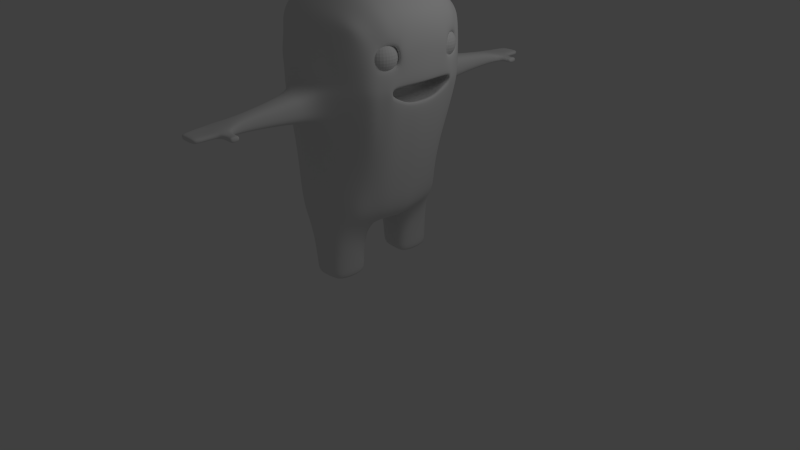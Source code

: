 # Source: M4_10.blend  (saved by Blender 2.60.0; exported with 4.5.12 LTS)
import bpy
from mathutils import Matrix  # noqa: F401  (used for matrix-valued properties, if any)

bpy.ops.wm.read_factory_settings(use_empty=True)
scene = bpy.context.scene
scene.name = 'Scene'

# ---- collections
col_collection_1 = bpy.data.collections.new('Collection 1'); scene.collection.children.link(col_collection_1)

# ---- materials (node trees are filled in below, after node groups)
mat_material = bpy.data.materials.new('Material')
mat_material.alpha_threshold = 0.0
mat_material.use_transparent_shadow = False
mat_material.roughness = 0.5
mat_material.line_color = (0.0, 0.0, 0.0, 1.0)

# ---- material node trees

# ---- world
world_world = bpy.data.worlds.new('World'); scene.world = world_world
world_world.color = (0.05088, 0.05088, 0.05088)
world_world.use_sun_shadow = False
world_world.sun_shadow_jitter_overblur = 0.0
world_world.cycles.sampling_method = 'MANUAL'
world_world.cycles.sample_map_resolution = 256

# ---- cameras
cam_camera = bpy.data.cameras.new('Camera')
cam_camera.clip_end = 100.0
cam_camera.lens = 35.0
cam_camera.ortho_scale = 7.314
cam_camera.dof.focus_distance = 0.0
cam_camera.dof.aperture_fstop = 128.0

# ---- lights
light_lamp = bpy.data.lights.new('Lamp', 'POINT')
light_lamp.transmission_factor = 0.0
light_lamp.cutoff_distance = 30.0
light_lamp.energy = 100.0
light_lamp.shadow_buffer_clip_start = 1.001
light_lamp.shadow_soft_size = 1.0
light_lamp.shadow_maximum_resolution = 0.006
light_lamp.use_absolute_resolution = True
light_lamp.cycles.use_multiple_importance_sampling = False

# ---- meshes
me_sphere_001 = bpy.data.meshes.new('Sphere.001')
me_sphere_001.from_pydata([(0.1913, 0.03806, -0.9808), (0.3753, 0.07466, -0.9239), (0.5449, 0.1084, -0.8315), (0.6935, 0.1379, -0.7071), (0.8155, 0.1622, -0.5556), (0.9061, 0.1802, -0.3827), (0.9619, 0.1913, -0.1951), (0.9808, 0.1951, 5.96e-08), (0.9619, 0.1913, 0.1951), (0.9061, 0.1802, 0.3827), (0.8155, 0.1622, 0.5556), (0.6935, 0.1379, 0.7071), (0.5449, 0.1084, 0.8315), (0.3753, 0.07466, 0.9239), (0.1913, 0.03806, 0.9808), (0.1802, 0.07466, 0.9808), (0.3536, 0.1464, 0.9239), (0.5133, 0.2126, 0.8315), (0.6533, 0.2706, 0.7071), (0.7682, 0.3182, 0.5556), (0.8536, 0.3536, 0.3827), (0.9061, 0.3753, 0.1951), (0.9239, 0.3827, 5.96e-08), (0.9061, 0.3753, -0.1951), (0.8536, 0.3536, -0.3827), (0.7682, 0.3182, -0.5556), (0.6533, 0.2706, -0.7071), (0.5133, 0.2126, -0.8315), (0.3536, 0.1464, -0.9239), (0.1802, 0.07466, -0.9808), (0.1622, 0.1084, -0.9808), (0.3182, 0.2126, -0.9239), (0.4619, 0.3087, -0.8315), (0.5879, 0.3928, -0.7071), (0.6913, 0.4619, -0.5556), (0.7682, 0.5133, -0.3827), (0.8155, 0.5449, -0.1951), (0.8315, 0.5556, 5.96e-08), (0.8155, 0.5449, 0.1951), (0.7682, 0.5133, 0.3827), (0.6913, 0.4619, 0.5556), (0.5879, 0.3928, 0.7071), (0.4619, 0.3087, 0.8315), (0.3182, 0.2126, 0.9239), (0.1622, 0.1084, 0.9808), (0.1379, 0.1379, 0.9808), (0.2706, 0.2706, 0.9239), (0.3928, 0.3928, 0.8315), (0.5, 0.5, 0.7071), (0.5879, 0.5879, 0.5556), (0.6533, 0.6533, 0.3827), (0.6935, 0.6935, 0.1951), (0.7071, 0.7071, 5.96e-08), (0.6935, 0.6935, -0.1951), (0.6533, 0.6533, -0.3827), (0.5879, 0.5879, -0.5556), (0.5, 0.5, -0.7071), (0.3928, 0.3928, -0.8315), (0.2706, 0.2706, -0.9239), (0.1379, 0.1379, -0.9808), (0.1084, 0.1622, -0.9808), (0.2126, 0.3182, -0.9239), (0.3087, 0.4619, -0.8315), (0.3928, 0.5879, -0.7071), (0.4619, 0.6913, -0.5556), (0.5133, 0.7682, -0.3827), (0.5449, 0.8155, -0.1951), (0.5556, 0.8315, 5.96e-08), (0.5449, 0.8155, 0.1951), (0.5133, 0.7682, 0.3827), (0.4619, 0.6913, 0.5556), (0.3928, 0.5879, 0.7071), (0.3087, 0.4619, 0.8315), (0.2126, 0.3182, 0.9239), (0.1084, 0.1622, 0.9808), (0.07466, 0.1802, 0.9808), (0.1464, 0.3536, 0.9239), (0.2126, 0.5133, 0.8315), (0.2706, 0.6533, 0.7071), (0.3182, 0.7682, 0.5556), (0.3536, 0.8536, 0.3827), (0.3753, 0.9061, 0.1951), (0.3827, 0.9239, 5.96e-08), (0.3753, 0.9061, -0.1951), (0.3536, 0.8536, -0.3827), (0.3182, 0.7682, -0.5556), (0.2706, 0.6533, -0.7071), (0.2126, 0.5133, -0.8315), (0.1464, 0.3536, -0.9239), (0.07466, 0.1802, -0.9808), (-1.247e-07, -3.01e-07, -1.0), (0.03806, 0.1913, -0.9808), (0.07466, 0.3753, -0.9239), (0.1084, 0.5449, -0.8315), (0.1379, 0.6935, -0.7071), (0.1622, 0.8155, -0.5556), (0.1802, 0.9061, -0.3827), (0.1913, 0.9619, -0.1951), (0.1951, 0.9808, 5.96e-08), (0.1913, 0.9619, 0.1951), (0.1802, 0.9061, 0.3827), (0.1622, 0.8155, 0.5556), (0.1379, 0.6935, 0.7071), (0.1084, 0.5449, 0.8315), (0.07466, 0.3753, 0.9239), (0.03806, 0.1913, 0.9808), (-2.134e-08, 0.1951, 0.9808), (-2.516e-08, 0.3827, 0.9239), (-3.811e-08, 0.5556, 0.8315), (-5.684e-08, 0.7071, 0.7071), (-5.286e-09, 0.8315, 0.5556), (-8.821e-08, 0.9239, 0.3827), (-9.261e-08, 0.9808, 0.1951), (-2.656e-08, 1.0, 5.96e-08), (-4.578e-08, 0.9808, -0.1951), (-8.522e-08, 0.9239, -0.3827), (-5.286e-09, 0.8315, -0.5556), (-5.684e-08, 0.7071, -0.7071), (-5.571e-08, 0.5556, -0.8315), (-2.532e-08, 0.3827, -0.9239), (-6.963e-09, 0.1951, -0.9808), (-0.03806, 0.1913, -0.9808), (-0.07466, 0.3753, -0.9239), (-0.1084, 0.5449, -0.8315), (-0.1379, 0.6935, -0.7071), (-0.1622, 0.8155, -0.5556), (-0.1802, 0.9061, -0.3827), (-0.1913, 0.9619, -0.1951), (-0.1951, 0.9808, 5.96e-08), (-0.1913, 0.9619, 0.1951), (-0.1802, 0.9061, 0.3827), (-0.1622, 0.8155, 0.5556), (-0.1379, 0.6935, 0.7071), (-0.1084, 0.5449, 0.8315), (-0.07466, 0.3753, 0.9239), (-0.03806, 0.1913, 0.9808), (-0.07466, 0.1802, 0.9808), (-0.1464, 0.3536, 0.9239), (-0.2126, 0.5133, 0.8315), (-0.2706, 0.6533, 0.7071), (-0.3182, 0.7682, 0.5556), (-0.3536, 0.8536, 0.3827), (-0.3753, 0.9061, 0.1951), (-0.3827, 0.9239, 5.96e-08), (-0.3753, 0.9061, -0.1951), (-0.3536, 0.8536, -0.3827), (-0.3182, 0.7682, -0.5556), (-0.2706, 0.6533, -0.7071), (-0.2126, 0.5133, -0.8315), (-0.1464, 0.3536, -0.9239), (-0.07466, 0.1802, -0.9808), (-0.1084, 0.1622, -0.9808), (-0.2126, 0.3182, -0.9239), (-0.3087, 0.4619, -0.8315), (-0.3928, 0.5879, -0.7071), (-0.4619, 0.6913, -0.5556), (-0.5133, 0.7682, -0.3827), (-0.5449, 0.8155, -0.1951), (-0.5556, 0.8315, 5.96e-08), (-0.5449, 0.8155, 0.1951), (-0.5133, 0.7682, 0.3827), (-0.4619, 0.6913, 0.5556), (-0.3928, 0.5879, 0.7071), (-0.3087, 0.4619, 0.8315), (-0.2126, 0.3182, 0.9239), (-0.1084, 0.1622, 0.9808), (-0.1379, 0.1379, 0.9808), (-0.2706, 0.2706, 0.9239), (-0.3928, 0.3928, 0.8315), (-0.5, 0.5, 0.7071), (-0.5879, 0.5879, 0.5556), (-0.6533, 0.6533, 0.3827), (-0.6935, 0.6935, 0.1951), (-0.7071, 0.7071, 5.96e-08), (-0.6935, 0.6935, -0.1951), (-0.6533, 0.6533, -0.3827), (-0.5879, 0.5879, -0.5556), (-0.5, 0.5, -0.7071), (-0.3928, 0.3928, -0.8315), (-0.2706, 0.2706, -0.9239), (-0.1379, 0.1379, -0.9808), (-0.1622, 0.1084, -0.9808), (-0.3182, 0.2126, -0.9239), (-0.4619, 0.3087, -0.8315), (-0.5879, 0.3928, -0.7071), (-0.6913, 0.4619, -0.5556), (-0.7682, 0.5133, -0.3827), (-0.8155, 0.5449, -0.1951), (-0.8315, 0.5556, 5.96e-08), (-0.8155, 0.5449, 0.1951), (-0.7682, 0.5133, 0.3827), (-0.6913, 0.4619, 0.5556), (-0.5879, 0.3928, 0.7071), (-0.4619, 0.3087, 0.8315), (-0.3182, 0.2126, 0.9239), (-0.1622, 0.1084, 0.9808), (-0.1802, 0.07466, 0.9808), (-0.3536, 0.1464, 0.9239), (-0.5133, 0.2126, 0.8315), (-0.6533, 0.2706, 0.7071), (-0.7682, 0.3182, 0.5556), (-0.8536, 0.3536, 0.3827), (-0.9061, 0.3753, 0.1951), (-0.9239, 0.3827, 5.96e-08), (-0.9061, 0.3753, -0.1951), (-0.8536, 0.3536, -0.3827), (-0.7682, 0.3182, -0.5556), (-0.6533, 0.2706, -0.7071), (-0.5133, 0.2126, -0.8315), (-0.3536, 0.1464, -0.9239), (-0.1802, 0.07466, -0.9808), (-0.1913, 0.03806, -0.9808), (-0.3753, 0.07466, -0.9239), (-0.5449, 0.1084, -0.8315), (-0.6935, 0.1379, -0.7071), (-0.8155, 0.1622, -0.5556), (-0.9061, 0.1802, -0.3827), (-0.9619, 0.1913, -0.1951), (-0.9808, 0.1951, 5.96e-08), (-0.9619, 0.1913, 0.1951), (-0.9061, 0.1802, 0.3827), (-0.8155, 0.1622, 0.5556), (-0.6935, 0.1379, 0.7071), (-0.5449, 0.1084, 0.8315), (-0.3753, 0.07466, 0.9239), (-0.1913, 0.03806, 0.9808), (-0.1951, -2.283e-08, 0.9808), (-0.3827, -4.426e-08, 0.9239), (-0.5556, -8.361e-08, 0.8315), (-0.7071, -5.118e-08, 0.7071), (-0.8315, -8.732e-08, 0.5556), (-0.9239, -1.44e-07, 0.3827), (-0.9808, -1.6e-07, 0.1951), (-1.0, -9.398e-08, 5.96e-08), (-0.9808, -4.311e-08, -0.1951), (-0.9239, -1.118e-07, -0.3827), (-0.8315, -8.732e-08, -0.5556), (-0.7071, -5.118e-08, -0.7071), (-0.5556, -4.275e-08, -0.8315), (-0.3827, -1.519e-08, -0.9239), (-0.1951, -1.942e-08, -0.9808), (-0.1913, -0.03806, -0.9808), (-0.3753, -0.07466, -0.9239), (-0.5449, -0.1084, -0.8315), (-0.6935, -0.1379, -0.7071), (-0.8155, -0.1622, -0.5556), (-0.9061, -0.1802, -0.3827), (-0.9619, -0.1913, -0.1951), (-0.9808, -0.1951, 5.96e-08), (-0.9619, -0.1913, 0.1951), (-0.9061, -0.1802, 0.3827), (-0.8155, -0.1622, 0.5556), (-0.6935, -0.1379, 0.7071), (-0.5449, -0.1084, 0.8315), (-0.3753, -0.07466, 0.9239), (-0.1913, -0.03806, 0.9808), (-0.1802, -0.07466, 0.9808), (-0.3536, -0.1464, 0.9239), (-0.5133, -0.2126, 0.8315), (-0.6533, -0.2706, 0.7071), (-0.7682, -0.3182, 0.5556), (-0.8536, -0.3536, 0.3827), (-0.9061, -0.3753, 0.1951), (-0.9239, -0.3827, 5.96e-08), (-0.9061, -0.3753, -0.1951), (-0.8536, -0.3536, -0.3827), (-0.7682, -0.3182, -0.5556), (-0.6533, -0.2706, -0.7071), (-0.5133, -0.2126, -0.8315), (-0.3536, -0.1464, -0.9239), (-0.1802, -0.07466, -0.9808), (-0.1622, -0.1084, -0.9808), (-0.3182, -0.2126, -0.9239), (-0.4619, -0.3087, -0.8315), (-0.5879, -0.3928, -0.7071), (-0.6913, -0.4619, -0.5556), (-0.7682, -0.5133, -0.3827), (-0.8155, -0.5449, -0.1951), (-0.8315, -0.5556, 5.96e-08), (-0.8155, -0.5449, 0.1951), (-0.7682, -0.5133, 0.3827), (-0.6913, -0.4619, 0.5556), (-0.5879, -0.3928, 0.7071), (-0.4619, -0.3087, 0.8315), (-0.3182, -0.2126, 0.9239), (-0.1622, -0.1084, 0.9808), (-0.1379, -0.1379, 0.9808), (-0.2706, -0.2706, 0.9239), (-0.3928, -0.3928, 0.8315), (-0.5, -0.5, 0.7071), (-0.5879, -0.5879, 0.5556), (-0.6533, -0.6533, 0.3827), (-0.6935, -0.6935, 0.1951), (-0.7071, -0.7071, 5.96e-08), (-0.6935, -0.6935, -0.1951), (-0.6533, -0.6533, -0.3827), (-0.5879, -0.5879, -0.5556), (-0.5, -0.5, -0.7071), (-0.3928, -0.3928, -0.8315), (-0.2706, -0.2706, -0.9239), (-0.1379, -0.1379, -0.9808), (-0.1084, -0.1622, -0.9808), (-0.2126, -0.3182, -0.9239), (-0.3087, -0.4619, -0.8315), (-0.3928, -0.5879, -0.7071), (-0.4619, -0.6913, -0.5556), (-0.5133, -0.7682, -0.3827), (-0.5449, -0.8155, -0.1951), (-0.5556, -0.8315, 5.96e-08), (-0.5449, -0.8155, 0.1951), (-0.5133, -0.7682, 0.3827), (-0.4619, -0.6913, 0.5556), (-0.3928, -0.5879, 0.7071), (-0.3087, -0.4619, 0.8315), (-0.2126, -0.3182, 0.9239), (-0.1084, -0.1622, 0.9808), (-0.07466, -0.1802, 0.9808), (-0.1464, -0.3536, 0.9239), (-0.2126, -0.5133, 0.8315), (-0.2706, -0.6533, 0.7071), (-0.3182, -0.7682, 0.5556), (-0.3536, -0.8536, 0.3827), (-0.3753, -0.9061, 0.1951), (-0.3827, -0.9239, 5.96e-08), (-0.3753, -0.9061, -0.1951), (-0.3536, -0.8536, -0.3827), (-0.3182, -0.7682, -0.5556), (-0.2706, -0.6533, -0.7071), (-0.2126, -0.5133, -0.8315), (-0.1464, -0.3536, -0.9239), (-0.07466, -0.1802, -0.9808), (-0.03806, -0.1913, -0.9808), (-0.07466, -0.3753, -0.9239), (-0.1084, -0.5449, -0.8315), (-0.1379, -0.6935, -0.7071), (-0.1622, -0.8155, -0.5556), (-0.1802, -0.9061, -0.3827), (-0.1913, -0.9619, -0.1951), (-0.1951, -0.9808, 5.96e-08), (-0.1913, -0.9619, 0.1951), (-0.1802, -0.9061, 0.3827), (-0.1622, -0.8155, 0.5556), (-0.1379, -0.6935, 0.7071), (-0.1084, -0.5449, 0.8315), (-0.07466, -0.3753, 0.9239), (-0.03806, -0.1913, 0.9808), (3.603e-08, -0.1951, 0.9808), (5.455e-08, -0.3827, 0.9239), (8.958e-08, -0.5556, 0.8315), (7.476e-08, -0.7071, 0.7071), (1.139e-07, -0.8315, 0.5556), (2.054e-07, -0.9239, 0.3827), (2.421e-07, -0.9808, 0.1951), (1.498e-07, -1.0, 5.96e-08), (1.019e-07, -0.9808, -0.1951), (2.054e-07, -0.9239, -0.3827), (1.139e-07, -0.8315, -0.5556), (7.476e-08, -0.7071, -0.7071), (8.526e-08, -0.5556, -0.8315), (4.159e-08, -0.3827, -0.9239), (2.091e-08, -0.1951, -0.9808), (0.03806, -0.1913, -0.9808), (0.07466, -0.3753, -0.9239), (0.1084, -0.5449, -0.8315), (0.1379, -0.6935, -0.7071), (0.1622, -0.8155, -0.5556), (0.1802, -0.9061, -0.3827), (0.1913, -0.9619, -0.1951), (0.1951, -0.9808, 5.96e-08), (0.1913, -0.9619, 0.1951), (0.1802, -0.9061, 0.3827), (0.1622, -0.8155, 0.5556), (0.1379, -0.6935, 0.7071), (0.1084, -0.5449, 0.8315), (0.07466, -0.3753, 0.9239), (0.03806, -0.1913, 0.9808), (0.07466, -0.1802, 0.9808), (0.1464, -0.3536, 0.9239), (0.2126, -0.5133, 0.8315), (0.2706, -0.6533, 0.7071), (0.3182, -0.7682, 0.5556), (0.3536, -0.8536, 0.3827), (0.3753, -0.9061, 0.1951), (0.3827, -0.9239, 5.96e-08), (0.3753, -0.9061, -0.1951), (0.3536, -0.8536, -0.3827), (0.3182, -0.7682, -0.5556), (0.2706, -0.6533, -0.7071), (0.2126, -0.5133, -0.8315), (0.1464, -0.3536, -0.9239), (0.07466, -0.1802, -0.9808), (0.1084, -0.1622, -0.9808), (0.2126, -0.3182, -0.9239), (0.3087, -0.4619, -0.8315), (0.3928, -0.5879, -0.7071), (0.4619, -0.6913, -0.5556), (0.5133, -0.7682, -0.3827), (0.5449, -0.8155, -0.1951), (0.5556, -0.8315, 5.96e-08), (0.5449, -0.8155, 0.1951), (0.5133, -0.7682, 0.3827), (0.4619, -0.6913, 0.5556), (0.3928, -0.5879, 0.7071), (0.3087, -0.4619, 0.8315), (0.2126, -0.3182, 0.9239), (0.1084, -0.1622, 0.9808), (0.1379, -0.1379, 0.9808), (0.2706, -0.2706, 0.9239), (0.3928, -0.3928, 0.8315), (0.5, -0.5, 0.7071), (0.5879, -0.5879, 0.5556), (0.6533, -0.6533, 0.3827), (0.6935, -0.6935, 0.1951), (0.7071, -0.7071, 5.96e-08), (0.6935, -0.6935, -0.1951), (0.6533, -0.6533, -0.3827), (0.5879, -0.5879, -0.5556), (0.5, -0.5, -0.7071), (0.3928, -0.3928, -0.8315), (0.2706, -0.2706, -0.9239), (0.1379, -0.1379, -0.9808), (0.1622, -0.1084, -0.9808), (0.3182, -0.2126, -0.9239), (0.4619, -0.3087, -0.8315), (0.5879, -0.3928, -0.7071), (0.6913, -0.4619, -0.5556), (0.7682, -0.5133, -0.3827), (0.8155, -0.5449, -0.1951), (0.8315, -0.5556, 5.96e-08), (0.8155, -0.5449, 0.1951), (0.7682, -0.5133, 0.3827), (0.6913, -0.4619, 0.5556), (0.5879, -0.3928, 0.7071), (0.4619, -0.3087, 0.8315), (0.3182, -0.2126, 0.9239), (0.1622, -0.1084, 0.9808), (0.1802, -0.07466, 0.9808), (0.3536, -0.1464, 0.9239), (0.5133, -0.2126, 0.8315), (0.6533, -0.2706, 0.7071), (0.7682, -0.3182, 0.5556), (0.8536, -0.3536, 0.3827), (0.9061, -0.3753, 0.1951), (0.9239, -0.3827, 5.96e-08), (0.9061, -0.3753, -0.1951), (0.8536, -0.3536, -0.3827), (0.7682, -0.3182, -0.5556), (0.6533, -0.2706, -0.7071), (0.5133, -0.2126, -0.8315), (0.3536, -0.1464, -0.9239), (0.1802, -0.07466, -0.9808), (0.1913, -0.03806, -0.9808), (0.3753, -0.07466, -0.9239), (0.5449, -0.1084, -0.8315), (0.6935, -0.1379, -0.7071), (0.8155, -0.1622, -0.5556), (0.9061, -0.1802, -0.3827), (0.9619, -0.1913, -0.1951), (0.9808, -0.1951, 5.96e-08), (0.9619, -0.1913, 0.1951), (0.9061, -0.1802, 0.3827), (0.8155, -0.1622, 0.5556), (0.6935, -0.1379, 0.7071), (0.5449, -0.1084, 0.8315), (0.3753, -0.07466, 0.9239), (0.1913, -0.03806, 0.9808), (0.0, 0.0, 1.0), (0.1951, 4.849e-08, 0.9808), (0.3827, 4.442e-08, 0.9239), (0.5556, 1.175e-07, 0.8315), (0.7071, 1.1e-07, 0.7071), (0.8315, 1.667e-07, 0.5556), (0.9239, 2.496e-07, 0.3827), (0.9808, 3.533e-07, 0.1951), (1.0, 2.318e-07, 5.96e-08), (0.9808, 1.723e-07, -0.1951), (0.9239, 2.496e-07, -0.3827), (0.8315, 1.667e-07, -0.5556), (0.7071, 1.1e-07, -0.7071), (0.5556, 1.132e-07, -0.8315), (0.3827, 6.948e-08, -0.9239), (0.1951, 4.067e-08, -0.9808)], [], [(90, 0, 481), (0, 1, 480, 481), (479, 480, 1, 2), (478, 479, 2, 3), (477, 478, 3, 4), (476, 477, 4, 5), (475, 476, 5, 6), (474, 475, 6, 7), (473, 474, 7, 8), (472, 473, 8, 9), (471, 472, 9, 10), (470, 471, 10, 11), (469, 470, 11, 12), (468, 469, 12, 13), (467, 468, 13, 14), (466, 467, 14), (466, 14, 15), (14, 13, 16, 15), (13, 12, 17, 16), (12, 11, 18, 17), (11, 10, 19, 18), (10, 9, 20, 19), (9, 8, 21, 20), (8, 7, 22, 21), (7, 6, 23, 22), (6, 5, 24, 23), (5, 4, 25, 24), (4, 3, 26, 25), (3, 2, 27, 26), (2, 1, 28, 27), (1, 0, 29, 28), (0, 90, 29), (29, 90, 30), (28, 29, 30, 31), (27, 28, 31, 32), (26, 27, 32, 33), (25, 26, 33, 34), (24, 25, 34, 35), (23, 24, 35, 36), (22, 23, 36, 37), (21, 22, 37, 38), (20, 21, 38, 39), (19, 20, 39, 40), (18, 19, 40, 41), (17, 18, 41, 42), (16, 17, 42, 43), (15, 16, 43, 44), (466, 15, 44), (466, 44, 45), (44, 43, 46, 45), (43, 42, 47, 46), (42, 41, 48, 47), (41, 40, 49, 48), (40, 39, 50, 49), (39, 38, 51, 50), (38, 37, 52, 51), (37, 36, 53, 52), (36, 35, 54, 53), (35, 34, 55, 54), (34, 33, 56, 55), (33, 32, 57, 56), (32, 31, 58, 57), (31, 30, 59, 58), (30, 90, 59), (59, 90, 60), (58, 59, 60, 61), (57, 58, 61, 62), (56, 57, 62, 63), (55, 56, 63, 64), (54, 55, 64, 65), (53, 54, 65, 66), (52, 53, 66, 67), (51, 52, 67, 68), (50, 51, 68, 69), (49, 50, 69, 70), (48, 49, 70, 71), (47, 48, 71, 72), (46, 47, 72, 73), (45, 46, 73, 74), (466, 45, 74), (466, 74, 75), (74, 73, 76, 75), (73, 72, 77, 76), (72, 71, 78, 77), (71, 70, 79, 78), (70, 69, 80, 79), (69, 68, 81, 80), (68, 67, 82, 81), (67, 66, 83, 82), (66, 65, 84, 83), (65, 64, 85, 84), (64, 63, 86, 85), (63, 62, 87, 86), (62, 61, 88, 87), (61, 60, 89, 88), (60, 90, 89), (89, 90, 91), (88, 89, 91, 92), (87, 88, 92, 93), (86, 87, 93, 94), (85, 86, 94, 95), (84, 85, 95, 96), (83, 84, 96, 97), (82, 83, 97, 98), (81, 82, 98, 99), (80, 81, 99, 100), (79, 80, 100, 101), (78, 79, 101, 102), (77, 78, 102, 103), (76, 77, 103, 104), (75, 76, 104, 105), (466, 75, 105), (466, 105, 106), (105, 104, 107, 106), (104, 103, 108, 107), (103, 102, 109, 108), (102, 101, 110, 109), (101, 100, 111, 110), (100, 99, 112, 111), (99, 98, 113, 112), (98, 97, 114, 113), (97, 96, 115, 114), (96, 95, 116, 115), (95, 94, 117, 116), (94, 93, 118, 117), (93, 92, 119, 118), (92, 91, 120, 119), (91, 90, 120), (120, 90, 121), (119, 120, 121, 122), (118, 119, 122, 123), (117, 118, 123, 124), (116, 117, 124, 125), (115, 116, 125, 126), (114, 115, 126, 127), (113, 114, 127, 128), (112, 113, 128, 129), (111, 112, 129, 130), (110, 111, 130, 131), (109, 110, 131, 132), (108, 109, 132, 133), (107, 108, 133, 134), (106, 107, 134, 135), (466, 106, 135), (466, 135, 136), (135, 134, 137, 136), (134, 133, 138, 137), (133, 132, 139, 138), (132, 131, 140, 139), (131, 130, 141, 140), (130, 129, 142, 141), (129, 128, 143, 142), (128, 127, 144, 143), (127, 126, 145, 144), (126, 125, 146, 145), (125, 124, 147, 146), (124, 123, 148, 147), (123, 122, 149, 148), (122, 121, 150, 149), (121, 90, 150), (150, 90, 151), (149, 150, 151, 152), (148, 149, 152, 153), (147, 148, 153, 154), (146, 147, 154, 155), (145, 146, 155, 156), (144, 145, 156, 157), (143, 144, 157, 158), (142, 143, 158, 159), (141, 142, 159, 160), (140, 141, 160, 161), (139, 140, 161, 162), (138, 139, 162, 163), (137, 138, 163, 164), (136, 137, 164, 165), (466, 136, 165), (466, 165, 166), (165, 164, 167, 166), (164, 163, 168, 167), (163, 162, 169, 168), (162, 161, 170, 169), (161, 160, 171, 170), (160, 159, 172, 171), (159, 158, 173, 172), (158, 157, 174, 173), (157, 156, 175, 174), (156, 155, 176, 175), (155, 154, 177, 176), (154, 153, 178, 177), (153, 152, 179, 178), (152, 151, 180, 179), (151, 90, 180), (180, 90, 181), (179, 180, 181, 182), (178, 179, 182, 183), (177, 178, 183, 184), (176, 177, 184, 185), (175, 176, 185, 186), (174, 175, 186, 187), (173, 174, 187, 188), (172, 173, 188, 189), (171, 172, 189, 190), (170, 171, 190, 191), (169, 170, 191, 192), (168, 169, 192, 193), (167, 168, 193, 194), (166, 167, 194, 195), (466, 166, 195), (466, 195, 196), (195, 194, 197, 196), (194, 193, 198, 197), (193, 192, 199, 198), (192, 191, 200, 199), (191, 190, 201, 200), (190, 189, 202, 201), (189, 188, 203, 202), (188, 187, 204, 203), (187, 186, 205, 204), (186, 185, 206, 205), (185, 184, 207, 206), (184, 183, 208, 207), (183, 182, 209, 208), (182, 181, 210, 209), (181, 90, 210), (210, 90, 211), (209, 210, 211, 212), (208, 209, 212, 213), (207, 208, 213, 214), (206, 207, 214, 215), (205, 206, 215, 216), (204, 205, 216, 217), (203, 204, 217, 218), (202, 203, 218, 219), (201, 202, 219, 220), (200, 201, 220, 221), (199, 200, 221, 222), (198, 199, 222, 223), (197, 198, 223, 224), (196, 197, 224, 225), (466, 196, 225), (466, 225, 226), (225, 224, 227, 226), (224, 223, 228, 227), (223, 222, 229, 228), (222, 221, 230, 229), (221, 220, 231, 230), (220, 219, 232, 231), (219, 218, 233, 232), (218, 217, 234, 233), (217, 216, 235, 234), (216, 215, 236, 235), (215, 214, 237, 236), (214, 213, 238, 237), (213, 212, 239, 238), (212, 211, 240, 239), (211, 90, 240), (240, 90, 241), (239, 240, 241, 242), (238, 239, 242, 243), (237, 238, 243, 244), (236, 237, 244, 245), (235, 236, 245, 246), (234, 235, 246, 247), (233, 234, 247, 248), (232, 233, 248, 249), (231, 232, 249, 250), (230, 231, 250, 251), (229, 230, 251, 252), (228, 229, 252, 253), (227, 228, 253, 254), (226, 227, 254, 255), (466, 226, 255), (466, 255, 256), (255, 254, 257, 256), (254, 253, 258, 257), (253, 252, 259, 258), (252, 251, 260, 259), (251, 250, 261, 260), (250, 249, 262, 261), (249, 248, 263, 262), (248, 247, 264, 263), (247, 246, 265, 264), (246, 245, 266, 265), (245, 244, 267, 266), (244, 243, 268, 267), (243, 242, 269, 268), (242, 241, 270, 269), (241, 90, 270), (270, 90, 271), (269, 270, 271, 272), (268, 269, 272, 273), (267, 268, 273, 274), (266, 267, 274, 275), (265, 266, 275, 276), (264, 265, 276, 277), (263, 264, 277, 278), (262, 263, 278, 279), (261, 262, 279, 280), (260, 261, 280, 281), (259, 260, 281, 282), (258, 259, 282, 283), (257, 258, 283, 284), (256, 257, 284, 285), (466, 256, 285), (466, 285, 286), (285, 284, 287, 286), (284, 283, 288, 287), (283, 282, 289, 288), (282, 281, 290, 289), (281, 280, 291, 290), (280, 279, 292, 291), (279, 278, 293, 292), (278, 277, 294, 293), (277, 276, 295, 294), (276, 275, 296, 295), (275, 274, 297, 296), (274, 273, 298, 297), (273, 272, 299, 298), (272, 271, 300, 299), (271, 90, 300), (300, 90, 301), (299, 300, 301, 302), (298, 299, 302, 303), (297, 298, 303, 304), (296, 297, 304, 305), (295, 296, 305, 306), (294, 295, 306, 307), (293, 294, 307, 308), (292, 293, 308, 309), (291, 292, 309, 310), (290, 291, 310, 311), (289, 290, 311, 312), (288, 289, 312, 313), (287, 288, 313, 314), (286, 287, 314, 315), (466, 286, 315), (466, 315, 316), (315, 314, 317, 316), (314, 313, 318, 317), (313, 312, 319, 318), (312, 311, 320, 319), (311, 310, 321, 320), (310, 309, 322, 321), (309, 308, 323, 322), (308, 307, 324, 323), (307, 306, 325, 324), (306, 305, 326, 325), (305, 304, 327, 326), (304, 303, 328, 327), (303, 302, 329, 328), (302, 301, 330, 329), (301, 90, 330), (330, 90, 331), (329, 330, 331, 332), (328, 329, 332, 333), (327, 328, 333, 334), (326, 327, 334, 335), (325, 326, 335, 336), (324, 325, 336, 337), (323, 324, 337, 338), (322, 323, 338, 339), (321, 322, 339, 340), (320, 321, 340, 341), (319, 320, 341, 342), (318, 319, 342, 343), (317, 318, 343, 344), (316, 317, 344, 345), (466, 316, 345), (466, 345, 346), (345, 344, 347, 346), (344, 343, 348, 347), (343, 342, 349, 348), (342, 341, 350, 349), (341, 340, 351, 350), (340, 339, 352, 351), (339, 338, 353, 352), (338, 337, 354, 353), (337, 336, 355, 354), (336, 335, 356, 355), (335, 334, 357, 356), (334, 333, 358, 357), (333, 332, 359, 358), (332, 331, 360, 359), (331, 90, 360), (360, 90, 361), (359, 360, 361, 362), (358, 359, 362, 363), (357, 358, 363, 364), (356, 357, 364, 365), (355, 356, 365, 366), (354, 355, 366, 367), (353, 354, 367, 368), (352, 353, 368, 369), (351, 352, 369, 370), (350, 351, 370, 371), (349, 350, 371, 372), (348, 349, 372, 373), (347, 348, 373, 374), (346, 347, 374, 375), (466, 346, 375), (466, 375, 376), (375, 374, 377, 376), (374, 373, 378, 377), (373, 372, 379, 378), (372, 371, 380, 379), (371, 370, 381, 380), (370, 369, 382, 381), (369, 368, 383, 382), (368, 367, 384, 383), (367, 366, 385, 384), (366, 365, 386, 385), (365, 364, 387, 386), (364, 363, 388, 387), (363, 362, 389, 388), (362, 361, 390, 389), (361, 90, 390), (390, 90, 391), (389, 390, 391, 392), (388, 389, 392, 393), (387, 388, 393, 394), (386, 387, 394, 395), (385, 386, 395, 396), (384, 385, 396, 397), (383, 384, 397, 398), (382, 383, 398, 399), (381, 382, 399, 400), (380, 381, 400, 401), (379, 380, 401, 402), (378, 379, 402, 403), (377, 378, 403, 404), (376, 377, 404, 405), (466, 376, 405), (466, 405, 406), (405, 404, 407, 406), (404, 403, 408, 407), (403, 402, 409, 408), (402, 401, 410, 409), (401, 400, 411, 410), (400, 399, 412, 411), (399, 398, 413, 412), (398, 397, 414, 413), (397, 396, 415, 414), (396, 395, 416, 415), (395, 394, 417, 416), (394, 393, 418, 417), (393, 392, 419, 418), (392, 391, 420, 419), (391, 90, 420), (420, 90, 421), (419, 420, 421, 422), (418, 419, 422, 423), (417, 418, 423, 424), (416, 417, 424, 425), (415, 416, 425, 426), (414, 415, 426, 427), (413, 414, 427, 428), (412, 413, 428, 429), (411, 412, 429, 430), (410, 411, 430, 431), (409, 410, 431, 432), (408, 409, 432, 433), (407, 408, 433, 434), (406, 407, 434, 435), (466, 406, 435), (466, 435, 436), (435, 434, 437, 436), (434, 433, 438, 437), (433, 432, 439, 438), (432, 431, 440, 439), (431, 430, 441, 440), (430, 429, 442, 441), (429, 428, 443, 442), (428, 427, 444, 443), (427, 426, 445, 444), (426, 425, 446, 445), (425, 424, 447, 446), (424, 423, 448, 447), (423, 422, 449, 448), (422, 421, 450, 449), (421, 90, 450), (450, 90, 451), (449, 450, 451, 452), (448, 449, 452, 453), (447, 448, 453, 454), (446, 447, 454, 455), (445, 446, 455, 456), (444, 445, 456, 457), (443, 444, 457, 458), (442, 443, 458, 459), (441, 442, 459, 460), (440, 441, 460, 461), (439, 440, 461, 462), (438, 439, 462, 463), (437, 438, 463, 464), (436, 437, 464, 465), (466, 436, 465), (466, 465, 467), (465, 464, 468, 467), (464, 463, 469, 468), (463, 462, 470, 469), (462, 461, 471, 470), (461, 460, 472, 471), (460, 459, 473, 472), (459, 458, 474, 473), (458, 457, 475, 474), (457, 456, 476, 475), (456, 455, 477, 476), (455, 454, 478, 477), (454, 453, 479, 478), (453, 452, 480, 479), (452, 451, 481, 480), (451, 90, 481)])
me_sphere_001.use_remesh_preserve_volume = False
me_sphere_001.use_remesh_preserve_attributes = False
me_sphere_001.use_mirror_vertex_groups = False
me_sphere_001.update()
me_sphere = bpy.data.meshes.new('Sphere')
me_sphere.from_pydata([(0.1913, 0.03806, -0.9808), (0.3753, 0.07466, -0.9239), (0.5449, 0.1084, -0.8315), (0.6935, 0.1379, -0.7071), (0.8155, 0.1622, -0.5556), (0.9061, 0.1802, -0.3827), (0.9619, 0.1913, -0.1951), (0.9808, 0.1951, 5.96e-08), (0.9619, 0.1913, 0.1951), (0.9061, 0.1802, 0.3827), (0.8155, 0.1622, 0.5556), (0.6935, 0.1379, 0.7071), (0.5449, 0.1084, 0.8315), (0.3753, 0.07466, 0.9239), (0.1913, 0.03806, 0.9808), (0.1802, 0.07466, 0.9808), (0.3536, 0.1464, 0.9239), (0.5133, 0.2126, 0.8315), (0.6533, 0.2706, 0.7071), (0.7682, 0.3182, 0.5556), (0.8536, 0.3536, 0.3827), (0.9061, 0.3753, 0.1951), (0.9239, 0.3827, 5.96e-08), (0.9061, 0.3753, -0.1951), (0.8536, 0.3536, -0.3827), (0.7682, 0.3182, -0.5556), (0.6533, 0.2706, -0.7071), (0.5133, 0.2126, -0.8315), (0.3536, 0.1464, -0.9239), (0.1802, 0.07466, -0.9808), (0.1622, 0.1084, -0.9808), (0.3182, 0.2126, -0.9239), (0.4619, 0.3087, -0.8315), (0.5879, 0.3928, -0.7071), (0.6913, 0.4619, -0.5556), (0.7682, 0.5133, -0.3827), (0.8155, 0.5449, -0.1951), (0.8315, 0.5556, 5.96e-08), (0.8155, 0.5449, 0.1951), (0.7682, 0.5133, 0.3827), (0.6913, 0.4619, 0.5556), (0.5879, 0.3928, 0.7071), (0.4619, 0.3087, 0.8315), (0.3182, 0.2126, 0.9239), (0.1622, 0.1084, 0.9808), (0.1379, 0.1379, 0.9808), (0.2706, 0.2706, 0.9239), (0.3928, 0.3928, 0.8315), (0.5, 0.5, 0.7071), (0.5879, 0.5879, 0.5556), (0.6533, 0.6533, 0.3827), (0.6935, 0.6935, 0.1951), (0.7071, 0.7071, 5.96e-08), (0.6935, 0.6935, -0.1951), (0.6533, 0.6533, -0.3827), (0.5879, 0.5879, -0.5556), (0.5, 0.5, -0.7071), (0.3928, 0.3928, -0.8315), (0.2706, 0.2706, -0.9239), (0.1379, 0.1379, -0.9808), (0.1084, 0.1622, -0.9808), (0.2126, 0.3182, -0.9239), (0.3087, 0.4619, -0.8315), (0.3928, 0.5879, -0.7071), (0.4619, 0.6913, -0.5556), (0.5133, 0.7682, -0.3827), (0.5449, 0.8155, -0.1951), (0.5556, 0.8315, 5.96e-08), (0.5449, 0.8155, 0.1951), (0.5133, 0.7682, 0.3827), (0.4619, 0.6913, 0.5556), (0.3928, 0.5879, 0.7071), (0.3087, 0.4619, 0.8315), (0.2126, 0.3182, 0.9239), (0.1084, 0.1622, 0.9808), (0.07466, 0.1802, 0.9808), (0.1464, 0.3536, 0.9239), (0.2126, 0.5133, 0.8315), (0.2706, 0.6533, 0.7071), (0.3182, 0.7682, 0.5556), (0.3536, 0.8536, 0.3827), (0.3753, 0.9061, 0.1951), (0.3827, 0.9239, 5.96e-08), (0.3753, 0.9061, -0.1951), (0.3536, 0.8536, -0.3827), (0.3182, 0.7682, -0.5556), (0.2706, 0.6533, -0.7071), (0.2126, 0.5133, -0.8315), (0.1464, 0.3536, -0.9239), (0.07466, 0.1802, -0.9808), (-1.247e-07, -3.01e-07, -1.0), (0.03806, 0.1913, -0.9808), (0.07466, 0.3753, -0.9239), (0.1084, 0.5449, -0.8315), (0.1379, 0.6935, -0.7071), (0.1622, 0.8155, -0.5556), (0.1802, 0.9061, -0.3827), (0.1913, 0.9619, -0.1951), (0.1951, 0.9808, 5.96e-08), (0.1913, 0.9619, 0.1951), (0.1802, 0.9061, 0.3827), (0.1622, 0.8155, 0.5556), (0.1379, 0.6935, 0.7071), (0.1084, 0.5449, 0.8315), (0.07466, 0.3753, 0.9239), (0.03806, 0.1913, 0.9808), (-2.134e-08, 0.1951, 0.9808), (-2.516e-08, 0.3827, 0.9239), (-3.811e-08, 0.5556, 0.8315), (-5.684e-08, 0.7071, 0.7071), (-5.286e-09, 0.8315, 0.5556), (-8.821e-08, 0.9239, 0.3827), (-9.261e-08, 0.9808, 0.1951), (-2.656e-08, 1.0, 5.96e-08), (-4.578e-08, 0.9808, -0.1951), (-8.522e-08, 0.9239, -0.3827), (-5.286e-09, 0.8315, -0.5556), (-5.684e-08, 0.7071, -0.7071), (-5.571e-08, 0.5556, -0.8315), (-2.532e-08, 0.3827, -0.9239), (-6.963e-09, 0.1951, -0.9808), (-0.03806, 0.1913, -0.9808), (-0.07466, 0.3753, -0.9239), (-0.1084, 0.5449, -0.8315), (-0.1379, 0.6935, -0.7071), (-0.1622, 0.8155, -0.5556), (-0.1802, 0.9061, -0.3827), (-0.1913, 0.9619, -0.1951), (-0.1951, 0.9808, 5.96e-08), (-0.1913, 0.9619, 0.1951), (-0.1802, 0.9061, 0.3827), (-0.1622, 0.8155, 0.5556), (-0.1379, 0.6935, 0.7071), (-0.1084, 0.5449, 0.8315), (-0.07466, 0.3753, 0.9239), (-0.03806, 0.1913, 0.9808), (-0.07466, 0.1802, 0.9808), (-0.1464, 0.3536, 0.9239), (-0.2126, 0.5133, 0.8315), (-0.2706, 0.6533, 0.7071), (-0.3182, 0.7682, 0.5556), (-0.3536, 0.8536, 0.3827), (-0.3753, 0.9061, 0.1951), (-0.3827, 0.9239, 5.96e-08), (-0.3753, 0.9061, -0.1951), (-0.3536, 0.8536, -0.3827), (-0.3182, 0.7682, -0.5556), (-0.2706, 0.6533, -0.7071), (-0.2126, 0.5133, -0.8315), (-0.1464, 0.3536, -0.9239), (-0.07466, 0.1802, -0.9808), (-0.1084, 0.1622, -0.9808), (-0.2126, 0.3182, -0.9239), (-0.3087, 0.4619, -0.8315), (-0.3928, 0.5879, -0.7071), (-0.4619, 0.6913, -0.5556), (-0.5133, 0.7682, -0.3827), (-0.5449, 0.8155, -0.1951), (-0.5556, 0.8315, 5.96e-08), (-0.5449, 0.8155, 0.1951), (-0.5133, 0.7682, 0.3827), (-0.4619, 0.6913, 0.5556), (-0.3928, 0.5879, 0.7071), (-0.3087, 0.4619, 0.8315), (-0.2126, 0.3182, 0.9239), (-0.1084, 0.1622, 0.9808), (-0.1379, 0.1379, 0.9808), (-0.2706, 0.2706, 0.9239), (-0.3928, 0.3928, 0.8315), (-0.5, 0.5, 0.7071), (-0.5879, 0.5879, 0.5556), (-0.6533, 0.6533, 0.3827), (-0.6935, 0.6935, 0.1951), (-0.7071, 0.7071, 5.96e-08), (-0.6935, 0.6935, -0.1951), (-0.6533, 0.6533, -0.3827), (-0.5879, 0.5879, -0.5556), (-0.5, 0.5, -0.7071), (-0.3928, 0.3928, -0.8315), (-0.2706, 0.2706, -0.9239), (-0.1379, 0.1379, -0.9808), (-0.1622, 0.1084, -0.9808), (-0.3182, 0.2126, -0.9239), (-0.4619, 0.3087, -0.8315), (-0.5879, 0.3928, -0.7071), (-0.6913, 0.4619, -0.5556), (-0.7682, 0.5133, -0.3827), (-0.8155, 0.5449, -0.1951), (-0.8315, 0.5556, 5.96e-08), (-0.8155, 0.5449, 0.1951), (-0.7682, 0.5133, 0.3827), (-0.6913, 0.4619, 0.5556), (-0.5879, 0.3928, 0.7071), (-0.4619, 0.3087, 0.8315), (-0.3182, 0.2126, 0.9239), (-0.1622, 0.1084, 0.9808), (-0.1802, 0.07466, 0.9808), (-0.3536, 0.1464, 0.9239), (-0.5133, 0.2126, 0.8315), (-0.6533, 0.2706, 0.7071), (-0.7682, 0.3182, 0.5556), (-0.8536, 0.3536, 0.3827), (-0.9061, 0.3753, 0.1951), (-0.9239, 0.3827, 5.96e-08), (-0.9061, 0.3753, -0.1951), (-0.8536, 0.3536, -0.3827), (-0.7682, 0.3182, -0.5556), (-0.6533, 0.2706, -0.7071), (-0.5133, 0.2126, -0.8315), (-0.3536, 0.1464, -0.9239), (-0.1802, 0.07466, -0.9808), (-0.1913, 0.03806, -0.9808), (-0.3753, 0.07466, -0.9239), (-0.5449, 0.1084, -0.8315), (-0.6935, 0.1379, -0.7071), (-0.8155, 0.1622, -0.5556), (-0.9061, 0.1802, -0.3827), (-0.9619, 0.1913, -0.1951), (-0.9808, 0.1951, 5.96e-08), (-0.9619, 0.1913, 0.1951), (-0.9061, 0.1802, 0.3827), (-0.8155, 0.1622, 0.5556), (-0.6935, 0.1379, 0.7071), (-0.5449, 0.1084, 0.8315), (-0.3753, 0.07466, 0.9239), (-0.1913, 0.03806, 0.9808), (-0.1951, -2.283e-08, 0.9808), (-0.3827, -4.426e-08, 0.9239), (-0.5556, -8.361e-08, 0.8315), (-0.7071, -5.118e-08, 0.7071), (-0.8315, -8.732e-08, 0.5556), (-0.9239, -1.44e-07, 0.3827), (-0.9808, -1.6e-07, 0.1951), (-1.0, -9.398e-08, 5.96e-08), (-0.9808, -4.311e-08, -0.1951), (-0.9239, -1.118e-07, -0.3827), (-0.8315, -8.732e-08, -0.5556), (-0.7071, -5.118e-08, -0.7071), (-0.5556, -4.275e-08, -0.8315), (-0.3827, -1.519e-08, -0.9239), (-0.1951, -1.942e-08, -0.9808), (-0.1913, -0.03806, -0.9808), (-0.3753, -0.07466, -0.9239), (-0.5449, -0.1084, -0.8315), (-0.6935, -0.1379, -0.7071), (-0.8155, -0.1622, -0.5556), (-0.9061, -0.1802, -0.3827), (-0.9619, -0.1913, -0.1951), (-0.9808, -0.1951, 5.96e-08), (-0.9619, -0.1913, 0.1951), (-0.9061, -0.1802, 0.3827), (-0.8155, -0.1622, 0.5556), (-0.6935, -0.1379, 0.7071), (-0.5449, -0.1084, 0.8315), (-0.3753, -0.07466, 0.9239), (-0.1913, -0.03806, 0.9808), (-0.1802, -0.07466, 0.9808), (-0.3536, -0.1464, 0.9239), (-0.5133, -0.2126, 0.8315), (-0.6533, -0.2706, 0.7071), (-0.7682, -0.3182, 0.5556), (-0.8536, -0.3536, 0.3827), (-0.9061, -0.3753, 0.1951), (-0.9239, -0.3827, 5.96e-08), (-0.9061, -0.3753, -0.1951), (-0.8536, -0.3536, -0.3827), (-0.7682, -0.3182, -0.5556), (-0.6533, -0.2706, -0.7071), (-0.5133, -0.2126, -0.8315), (-0.3536, -0.1464, -0.9239), (-0.1802, -0.07466, -0.9808), (-0.1622, -0.1084, -0.9808), (-0.3182, -0.2126, -0.9239), (-0.4619, -0.3087, -0.8315), (-0.5879, -0.3928, -0.7071), (-0.6913, -0.4619, -0.5556), (-0.7682, -0.5133, -0.3827), (-0.8155, -0.5449, -0.1951), (-0.8315, -0.5556, 5.96e-08), (-0.8155, -0.5449, 0.1951), (-0.7682, -0.5133, 0.3827), (-0.6913, -0.4619, 0.5556), (-0.5879, -0.3928, 0.7071), (-0.4619, -0.3087, 0.8315), (-0.3182, -0.2126, 0.9239), (-0.1622, -0.1084, 0.9808), (-0.1379, -0.1379, 0.9808), (-0.2706, -0.2706, 0.9239), (-0.3928, -0.3928, 0.8315), (-0.5, -0.5, 0.7071), (-0.5879, -0.5879, 0.5556), (-0.6533, -0.6533, 0.3827), (-0.6935, -0.6935, 0.1951), (-0.7071, -0.7071, 5.96e-08), (-0.6935, -0.6935, -0.1951), (-0.6533, -0.6533, -0.3827), (-0.5879, -0.5879, -0.5556), (-0.5, -0.5, -0.7071), (-0.3928, -0.3928, -0.8315), (-0.2706, -0.2706, -0.9239), (-0.1379, -0.1379, -0.9808), (-0.1084, -0.1622, -0.9808), (-0.2126, -0.3182, -0.9239), (-0.3087, -0.4619, -0.8315), (-0.3928, -0.5879, -0.7071), (-0.4619, -0.6913, -0.5556), (-0.5133, -0.7682, -0.3827), (-0.5449, -0.8155, -0.1951), (-0.5556, -0.8315, 5.96e-08), (-0.5449, -0.8155, 0.1951), (-0.5133, -0.7682, 0.3827), (-0.4619, -0.6913, 0.5556), (-0.3928, -0.5879, 0.7071), (-0.3087, -0.4619, 0.8315), (-0.2126, -0.3182, 0.9239), (-0.1084, -0.1622, 0.9808), (-0.07466, -0.1802, 0.9808), (-0.1464, -0.3536, 0.9239), (-0.2126, -0.5133, 0.8315), (-0.2706, -0.6533, 0.7071), (-0.3182, -0.7682, 0.5556), (-0.3536, -0.8536, 0.3827), (-0.3753, -0.9061, 0.1951), (-0.3827, -0.9239, 5.96e-08), (-0.3753, -0.9061, -0.1951), (-0.3536, -0.8536, -0.3827), (-0.3182, -0.7682, -0.5556), (-0.2706, -0.6533, -0.7071), (-0.2126, -0.5133, -0.8315), (-0.1464, -0.3536, -0.9239), (-0.07466, -0.1802, -0.9808), (-0.03806, -0.1913, -0.9808), (-0.07466, -0.3753, -0.9239), (-0.1084, -0.5449, -0.8315), (-0.1379, -0.6935, -0.7071), (-0.1622, -0.8155, -0.5556), (-0.1802, -0.9061, -0.3827), (-0.1913, -0.9619, -0.1951), (-0.1951, -0.9808, 5.96e-08), (-0.1913, -0.9619, 0.1951), (-0.1802, -0.9061, 0.3827), (-0.1622, -0.8155, 0.5556), (-0.1379, -0.6935, 0.7071), (-0.1084, -0.5449, 0.8315), (-0.07466, -0.3753, 0.9239), (-0.03806, -0.1913, 0.9808), (3.603e-08, -0.1951, 0.9808), (5.455e-08, -0.3827, 0.9239), (8.958e-08, -0.5556, 0.8315), (7.476e-08, -0.7071, 0.7071), (1.139e-07, -0.8315, 0.5556), (2.054e-07, -0.9239, 0.3827), (2.421e-07, -0.9808, 0.1951), (1.498e-07, -1.0, 5.96e-08), (1.019e-07, -0.9808, -0.1951), (2.054e-07, -0.9239, -0.3827), (1.139e-07, -0.8315, -0.5556), (7.476e-08, -0.7071, -0.7071), (8.526e-08, -0.5556, -0.8315), (4.159e-08, -0.3827, -0.9239), (2.091e-08, -0.1951, -0.9808), (0.03806, -0.1913, -0.9808), (0.07466, -0.3753, -0.9239), (0.1084, -0.5449, -0.8315), (0.1379, -0.6935, -0.7071), (0.1622, -0.8155, -0.5556), (0.1802, -0.9061, -0.3827), (0.1913, -0.9619, -0.1951), (0.1951, -0.9808, 5.96e-08), (0.1913, -0.9619, 0.1951), (0.1802, -0.9061, 0.3827), (0.1622, -0.8155, 0.5556), (0.1379, -0.6935, 0.7071), (0.1084, -0.5449, 0.8315), (0.07466, -0.3753, 0.9239), (0.03806, -0.1913, 0.9808), (0.07466, -0.1802, 0.9808), (0.1464, -0.3536, 0.9239), (0.2126, -0.5133, 0.8315), (0.2706, -0.6533, 0.7071), (0.3182, -0.7682, 0.5556), (0.3536, -0.8536, 0.3827), (0.3753, -0.9061, 0.1951), (0.3827, -0.9239, 5.96e-08), (0.3753, -0.9061, -0.1951), (0.3536, -0.8536, -0.3827), (0.3182, -0.7682, -0.5556), (0.2706, -0.6533, -0.7071), (0.2126, -0.5133, -0.8315), (0.1464, -0.3536, -0.9239), (0.07466, -0.1802, -0.9808), (0.1084, -0.1622, -0.9808), (0.2126, -0.3182, -0.9239), (0.3087, -0.4619, -0.8315), (0.3928, -0.5879, -0.7071), (0.4619, -0.6913, -0.5556), (0.5133, -0.7682, -0.3827), (0.5449, -0.8155, -0.1951), (0.5556, -0.8315, 5.96e-08), (0.5449, -0.8155, 0.1951), (0.5133, -0.7682, 0.3827), (0.4619, -0.6913, 0.5556), (0.3928, -0.5879, 0.7071), (0.3087, -0.4619, 0.8315), (0.2126, -0.3182, 0.9239), (0.1084, -0.1622, 0.9808), (0.1379, -0.1379, 0.9808), (0.2706, -0.2706, 0.9239), (0.3928, -0.3928, 0.8315), (0.5, -0.5, 0.7071), (0.5879, -0.5879, 0.5556), (0.6533, -0.6533, 0.3827), (0.6935, -0.6935, 0.1951), (0.7071, -0.7071, 5.96e-08), (0.6935, -0.6935, -0.1951), (0.6533, -0.6533, -0.3827), (0.5879, -0.5879, -0.5556), (0.5, -0.5, -0.7071), (0.3928, -0.3928, -0.8315), (0.2706, -0.2706, -0.9239), (0.1379, -0.1379, -0.9808), (0.1622, -0.1084, -0.9808), (0.3182, -0.2126, -0.9239), (0.4619, -0.3087, -0.8315), (0.5879, -0.3928, -0.7071), (0.6913, -0.4619, -0.5556), (0.7682, -0.5133, -0.3827), (0.8155, -0.5449, -0.1951), (0.8315, -0.5556, 5.96e-08), (0.8155, -0.5449, 0.1951), (0.7682, -0.5133, 0.3827), (0.6913, -0.4619, 0.5556), (0.5879, -0.3928, 0.7071), (0.4619, -0.3087, 0.8315), (0.3182, -0.2126, 0.9239), (0.1622, -0.1084, 0.9808), (0.1802, -0.07466, 0.9808), (0.3536, -0.1464, 0.9239), (0.5133, -0.2126, 0.8315), (0.6533, -0.2706, 0.7071), (0.7682, -0.3182, 0.5556), (0.8536, -0.3536, 0.3827), (0.9061, -0.3753, 0.1951), (0.9239, -0.3827, 5.96e-08), (0.9061, -0.3753, -0.1951), (0.8536, -0.3536, -0.3827), (0.7682, -0.3182, -0.5556), (0.6533, -0.2706, -0.7071), (0.5133, -0.2126, -0.8315), (0.3536, -0.1464, -0.9239), (0.1802, -0.07466, -0.9808), (0.1913, -0.03806, -0.9808), (0.3753, -0.07466, -0.9239), (0.5449, -0.1084, -0.8315), (0.6935, -0.1379, -0.7071), (0.8155, -0.1622, -0.5556), (0.9061, -0.1802, -0.3827), (0.9619, -0.1913, -0.1951), (0.9808, -0.1951, 5.96e-08), (0.9619, -0.1913, 0.1951), (0.9061, -0.1802, 0.3827), (0.8155, -0.1622, 0.5556), (0.6935, -0.1379, 0.7071), (0.5449, -0.1084, 0.8315), (0.3753, -0.07466, 0.9239), (0.1913, -0.03806, 0.9808), (0.0, 0.0, 1.0), (0.1951, 4.849e-08, 0.9808), (0.3827, 4.442e-08, 0.9239), (0.5556, 1.175e-07, 0.8315), (0.7071, 1.1e-07, 0.7071), (0.8315, 1.667e-07, 0.5556), (0.9239, 2.496e-07, 0.3827), (0.9808, 3.533e-07, 0.1951), (1.0, 2.318e-07, 5.96e-08), (0.9808, 1.723e-07, -0.1951), (0.9239, 2.496e-07, -0.3827), (0.8315, 1.667e-07, -0.5556), (0.7071, 1.1e-07, -0.7071), (0.5556, 1.132e-07, -0.8315), (0.3827, 6.948e-08, -0.9239), (0.1951, 4.067e-08, -0.9808)], [], [(90, 0, 481), (0, 1, 480, 481), (479, 480, 1, 2), (478, 479, 2, 3), (477, 478, 3, 4), (476, 477, 4, 5), (475, 476, 5, 6), (474, 475, 6, 7), (473, 474, 7, 8), (472, 473, 8, 9), (471, 472, 9, 10), (470, 471, 10, 11), (469, 470, 11, 12), (468, 469, 12, 13), (467, 468, 13, 14), (466, 467, 14), (466, 14, 15), (14, 13, 16, 15), (13, 12, 17, 16), (12, 11, 18, 17), (11, 10, 19, 18), (10, 9, 20, 19), (9, 8, 21, 20), (8, 7, 22, 21), (7, 6, 23, 22), (6, 5, 24, 23), (5, 4, 25, 24), (4, 3, 26, 25), (3, 2, 27, 26), (2, 1, 28, 27), (1, 0, 29, 28), (0, 90, 29), (29, 90, 30), (28, 29, 30, 31), (27, 28, 31, 32), (26, 27, 32, 33), (25, 26, 33, 34), (24, 25, 34, 35), (23, 24, 35, 36), (22, 23, 36, 37), (21, 22, 37, 38), (20, 21, 38, 39), (19, 20, 39, 40), (18, 19, 40, 41), (17, 18, 41, 42), (16, 17, 42, 43), (15, 16, 43, 44), (466, 15, 44), (466, 44, 45), (44, 43, 46, 45), (43, 42, 47, 46), (42, 41, 48, 47), (41, 40, 49, 48), (40, 39, 50, 49), (39, 38, 51, 50), (38, 37, 52, 51), (37, 36, 53, 52), (36, 35, 54, 53), (35, 34, 55, 54), (34, 33, 56, 55), (33, 32, 57, 56), (32, 31, 58, 57), (31, 30, 59, 58), (30, 90, 59), (59, 90, 60), (58, 59, 60, 61), (57, 58, 61, 62), (56, 57, 62, 63), (55, 56, 63, 64), (54, 55, 64, 65), (53, 54, 65, 66), (52, 53, 66, 67), (51, 52, 67, 68), (50, 51, 68, 69), (49, 50, 69, 70), (48, 49, 70, 71), (47, 48, 71, 72), (46, 47, 72, 73), (45, 46, 73, 74), (466, 45, 74), (466, 74, 75), (74, 73, 76, 75), (73, 72, 77, 76), (72, 71, 78, 77), (71, 70, 79, 78), (70, 69, 80, 79), (69, 68, 81, 80), (68, 67, 82, 81), (67, 66, 83, 82), (66, 65, 84, 83), (65, 64, 85, 84), (64, 63, 86, 85), (63, 62, 87, 86), (62, 61, 88, 87), (61, 60, 89, 88), (60, 90, 89), (89, 90, 91), (88, 89, 91, 92), (87, 88, 92, 93), (86, 87, 93, 94), (85, 86, 94, 95), (84, 85, 95, 96), (83, 84, 96, 97), (82, 83, 97, 98), (81, 82, 98, 99), (80, 81, 99, 100), (79, 80, 100, 101), (78, 79, 101, 102), (77, 78, 102, 103), (76, 77, 103, 104), (75, 76, 104, 105), (466, 75, 105), (466, 105, 106), (105, 104, 107, 106), (104, 103, 108, 107), (103, 102, 109, 108), (102, 101, 110, 109), (101, 100, 111, 110), (100, 99, 112, 111), (99, 98, 113, 112), (98, 97, 114, 113), (97, 96, 115, 114), (96, 95, 116, 115), (95, 94, 117, 116), (94, 93, 118, 117), (93, 92, 119, 118), (92, 91, 120, 119), (91, 90, 120), (120, 90, 121), (119, 120, 121, 122), (118, 119, 122, 123), (117, 118, 123, 124), (116, 117, 124, 125), (115, 116, 125, 126), (114, 115, 126, 127), (113, 114, 127, 128), (112, 113, 128, 129), (111, 112, 129, 130), (110, 111, 130, 131), (109, 110, 131, 132), (108, 109, 132, 133), (107, 108, 133, 134), (106, 107, 134, 135), (466, 106, 135), (466, 135, 136), (135, 134, 137, 136), (134, 133, 138, 137), (133, 132, 139, 138), (132, 131, 140, 139), (131, 130, 141, 140), (130, 129, 142, 141), (129, 128, 143, 142), (128, 127, 144, 143), (127, 126, 145, 144), (126, 125, 146, 145), (125, 124, 147, 146), (124, 123, 148, 147), (123, 122, 149, 148), (122, 121, 150, 149), (121, 90, 150), (150, 90, 151), (149, 150, 151, 152), (148, 149, 152, 153), (147, 148, 153, 154), (146, 147, 154, 155), (145, 146, 155, 156), (144, 145, 156, 157), (143, 144, 157, 158), (142, 143, 158, 159), (141, 142, 159, 160), (140, 141, 160, 161), (139, 140, 161, 162), (138, 139, 162, 163), (137, 138, 163, 164), (136, 137, 164, 165), (466, 136, 165), (466, 165, 166), (165, 164, 167, 166), (164, 163, 168, 167), (163, 162, 169, 168), (162, 161, 170, 169), (161, 160, 171, 170), (160, 159, 172, 171), (159, 158, 173, 172), (158, 157, 174, 173), (157, 156, 175, 174), (156, 155, 176, 175), (155, 154, 177, 176), (154, 153, 178, 177), (153, 152, 179, 178), (152, 151, 180, 179), (151, 90, 180), (180, 90, 181), (179, 180, 181, 182), (178, 179, 182, 183), (177, 178, 183, 184), (176, 177, 184, 185), (175, 176, 185, 186), (174, 175, 186, 187), (173, 174, 187, 188), (172, 173, 188, 189), (171, 172, 189, 190), (170, 171, 190, 191), (169, 170, 191, 192), (168, 169, 192, 193), (167, 168, 193, 194), (166, 167, 194, 195), (466, 166, 195), (466, 195, 196), (195, 194, 197, 196), (194, 193, 198, 197), (193, 192, 199, 198), (192, 191, 200, 199), (191, 190, 201, 200), (190, 189, 202, 201), (189, 188, 203, 202), (188, 187, 204, 203), (187, 186, 205, 204), (186, 185, 206, 205), (185, 184, 207, 206), (184, 183, 208, 207), (183, 182, 209, 208), (182, 181, 210, 209), (181, 90, 210), (210, 90, 211), (209, 210, 211, 212), (208, 209, 212, 213), (207, 208, 213, 214), (206, 207, 214, 215), (205, 206, 215, 216), (204, 205, 216, 217), (203, 204, 217, 218), (202, 203, 218, 219), (201, 202, 219, 220), (200, 201, 220, 221), (199, 200, 221, 222), (198, 199, 222, 223), (197, 198, 223, 224), (196, 197, 224, 225), (466, 196, 225), (466, 225, 226), (225, 224, 227, 226), (224, 223, 228, 227), (223, 222, 229, 228), (222, 221, 230, 229), (221, 220, 231, 230), (220, 219, 232, 231), (219, 218, 233, 232), (218, 217, 234, 233), (217, 216, 235, 234), (216, 215, 236, 235), (215, 214, 237, 236), (214, 213, 238, 237), (213, 212, 239, 238), (212, 211, 240, 239), (211, 90, 240), (240, 90, 241), (239, 240, 241, 242), (238, 239, 242, 243), (237, 238, 243, 244), (236, 237, 244, 245), (235, 236, 245, 246), (234, 235, 246, 247), (233, 234, 247, 248), (232, 233, 248, 249), (231, 232, 249, 250), (230, 231, 250, 251), (229, 230, 251, 252), (228, 229, 252, 253), (227, 228, 253, 254), (226, 227, 254, 255), (466, 226, 255), (466, 255, 256), (255, 254, 257, 256), (254, 253, 258, 257), (253, 252, 259, 258), (252, 251, 260, 259), (251, 250, 261, 260), (250, 249, 262, 261), (249, 248, 263, 262), (248, 247, 264, 263), (247, 246, 265, 264), (246, 245, 266, 265), (245, 244, 267, 266), (244, 243, 268, 267), (243, 242, 269, 268), (242, 241, 270, 269), (241, 90, 270), (270, 90, 271), (269, 270, 271, 272), (268, 269, 272, 273), (267, 268, 273, 274), (266, 267, 274, 275), (265, 266, 275, 276), (264, 265, 276, 277), (263, 264, 277, 278), (262, 263, 278, 279), (261, 262, 279, 280), (260, 261, 280, 281), (259, 260, 281, 282), (258, 259, 282, 283), (257, 258, 283, 284), (256, 257, 284, 285), (466, 256, 285), (466, 285, 286), (285, 284, 287, 286), (284, 283, 288, 287), (283, 282, 289, 288), (282, 281, 290, 289), (281, 280, 291, 290), (280, 279, 292, 291), (279, 278, 293, 292), (278, 277, 294, 293), (277, 276, 295, 294), (276, 275, 296, 295), (275, 274, 297, 296), (274, 273, 298, 297), (273, 272, 299, 298), (272, 271, 300, 299), (271, 90, 300), (300, 90, 301), (299, 300, 301, 302), (298, 299, 302, 303), (297, 298, 303, 304), (296, 297, 304, 305), (295, 296, 305, 306), (294, 295, 306, 307), (293, 294, 307, 308), (292, 293, 308, 309), (291, 292, 309, 310), (290, 291, 310, 311), (289, 290, 311, 312), (288, 289, 312, 313), (287, 288, 313, 314), (286, 287, 314, 315), (466, 286, 315), (466, 315, 316), (315, 314, 317, 316), (314, 313, 318, 317), (313, 312, 319, 318), (312, 311, 320, 319), (311, 310, 321, 320), (310, 309, 322, 321), (309, 308, 323, 322), (308, 307, 324, 323), (307, 306, 325, 324), (306, 305, 326, 325), (305, 304, 327, 326), (304, 303, 328, 327), (303, 302, 329, 328), (302, 301, 330, 329), (301, 90, 330), (330, 90, 331), (329, 330, 331, 332), (328, 329, 332, 333), (327, 328, 333, 334), (326, 327, 334, 335), (325, 326, 335, 336), (324, 325, 336, 337), (323, 324, 337, 338), (322, 323, 338, 339), (321, 322, 339, 340), (320, 321, 340, 341), (319, 320, 341, 342), (318, 319, 342, 343), (317, 318, 343, 344), (316, 317, 344, 345), (466, 316, 345), (466, 345, 346), (345, 344, 347, 346), (344, 343, 348, 347), (343, 342, 349, 348), (342, 341, 350, 349), (341, 340, 351, 350), (340, 339, 352, 351), (339, 338, 353, 352), (338, 337, 354, 353), (337, 336, 355, 354), (336, 335, 356, 355), (335, 334, 357, 356), (334, 333, 358, 357), (333, 332, 359, 358), (332, 331, 360, 359), (331, 90, 360), (360, 90, 361), (359, 360, 361, 362), (358, 359, 362, 363), (357, 358, 363, 364), (356, 357, 364, 365), (355, 356, 365, 366), (354, 355, 366, 367), (353, 354, 367, 368), (352, 353, 368, 369), (351, 352, 369, 370), (350, 351, 370, 371), (349, 350, 371, 372), (348, 349, 372, 373), (347, 348, 373, 374), (346, 347, 374, 375), (466, 346, 375), (466, 375, 376), (375, 374, 377, 376), (374, 373, 378, 377), (373, 372, 379, 378), (372, 371, 380, 379), (371, 370, 381, 380), (370, 369, 382, 381), (369, 368, 383, 382), (368, 367, 384, 383), (367, 366, 385, 384), (366, 365, 386, 385), (365, 364, 387, 386), (364, 363, 388, 387), (363, 362, 389, 388), (362, 361, 390, 389), (361, 90, 390), (390, 90, 391), (389, 390, 391, 392), (388, 389, 392, 393), (387, 388, 393, 394), (386, 387, 394, 395), (385, 386, 395, 396), (384, 385, 396, 397), (383, 384, 397, 398), (382, 383, 398, 399), (381, 382, 399, 400), (380, 381, 400, 401), (379, 380, 401, 402), (378, 379, 402, 403), (377, 378, 403, 404), (376, 377, 404, 405), (466, 376, 405), (466, 405, 406), (405, 404, 407, 406), (404, 403, 408, 407), (403, 402, 409, 408), (402, 401, 410, 409), (401, 400, 411, 410), (400, 399, 412, 411), (399, 398, 413, 412), (398, 397, 414, 413), (397, 396, 415, 414), (396, 395, 416, 415), (395, 394, 417, 416), (394, 393, 418, 417), (393, 392, 419, 418), (392, 391, 420, 419), (391, 90, 420), (420, 90, 421), (419, 420, 421, 422), (418, 419, 422, 423), (417, 418, 423, 424), (416, 417, 424, 425), (415, 416, 425, 426), (414, 415, 426, 427), (413, 414, 427, 428), (412, 413, 428, 429), (411, 412, 429, 430), (410, 411, 430, 431), (409, 410, 431, 432), (408, 409, 432, 433), (407, 408, 433, 434), (406, 407, 434, 435), (466, 406, 435), (466, 435, 436), (435, 434, 437, 436), (434, 433, 438, 437), (433, 432, 439, 438), (432, 431, 440, 439), (431, 430, 441, 440), (430, 429, 442, 441), (429, 428, 443, 442), (428, 427, 444, 443), (427, 426, 445, 444), (426, 425, 446, 445), (425, 424, 447, 446), (424, 423, 448, 447), (423, 422, 449, 448), (422, 421, 450, 449), (421, 90, 450), (450, 90, 451), (449, 450, 451, 452), (448, 449, 452, 453), (447, 448, 453, 454), (446, 447, 454, 455), (445, 446, 455, 456), (444, 445, 456, 457), (443, 444, 457, 458), (442, 443, 458, 459), (441, 442, 459, 460), (440, 441, 460, 461), (439, 440, 461, 462), (438, 439, 462, 463), (437, 438, 463, 464), (436, 437, 464, 465), (466, 436, 465), (466, 465, 467), (465, 464, 468, 467), (464, 463, 469, 468), (463, 462, 470, 469), (462, 461, 471, 470), (461, 460, 472, 471), (460, 459, 473, 472), (459, 458, 474, 473), (458, 457, 475, 474), (457, 456, 476, 475), (456, 455, 477, 476), (455, 454, 478, 477), (454, 453, 479, 478), (453, 452, 480, 479), (452, 451, 481, 480), (451, 90, 481)])
me_sphere.use_remesh_preserve_volume = False
me_sphere.use_remesh_preserve_attributes = False
me_sphere.use_mirror_vertex_groups = False
me_sphere.update()
me_cube = bpy.data.meshes.new('Cube')
me_cube.from_pydata([(0.2148, 2.536, 2.402), (0.2148, -2.536, 2.402), (0.2229, 2.296, 2.376), (0.2229, -2.296, 2.376), (-0.1346, 2.308, 2.376), (-0.1346, -2.308, 2.376), (-0.1191, 2.536, 2.399), (-0.1191, -2.536, 2.399), (0.2148, 2.536, 2.477), (0.2148, -2.536, 2.477), (0.2229, 2.296, 2.474), (0.2229, -2.296, 2.474), (-0.1346, 2.308, 2.496), (-0.1346, -2.308, 2.496), (-0.1191, 2.536, 2.475), (-0.1191, -2.536, 2.475), (0.04732, 2.308, 2.368), (0.04732, -2.308, 2.368), (0.2368, 2.44, 2.407), (0.2368, -2.44, 2.407), (0.04735, 2.536, 2.395), (0.04735, -2.536, 2.395), (-0.1346, 2.438, 2.392), (-0.1346, -2.438, 2.392), (0.2368, 2.44, 2.489), (0.2368, -2.44, 2.489), (0.04732, 2.308, 2.496), (0.04732, -2.308, 2.496), (-0.1346, 2.438, 2.474), (-0.1346, -2.438, 2.474), (0.04735, 2.536, 2.47), (0.04735, -2.536, 2.47), (0.2229, 2.296, 2.427), (0.2229, -2.296, 2.427), (0.2323, 2.536, 2.438), (0.2323, -2.536, 2.438), (-0.1447, 2.308, 2.428), (-0.1447, -2.308, 2.428), (-0.1292, 2.536, 2.435), (-0.1292, -2.536, 2.435), (0.04728, 2.438, 2.392), (0.04728, -2.438, 2.392), (0.04728, 2.438, 2.474), (0.04728, -2.438, 2.474), (0.2514, 2.453, 2.44), (0.2514, -2.453, 2.44), (-0.1447, 2.438, 2.428), (-0.1447, -2.438, 2.428), (0.3121, 2.423, 2.428), (0.3121, -2.423, 2.428), (0.3121, 2.41, 2.392), (0.3121, -2.41, 2.392), (0.3121, 2.41, 2.464), (0.3121, -2.41, 2.464), (0.3121, 2.309, 2.464), (0.3121, -2.309, 2.464), (0.3121, 2.292, 2.427), (0.3121, -2.292, 2.427), (0.3121, 2.309, 2.391), (0.3121, -2.309, 2.391), (0.3941, 2.31, 2.391), (0.3941, -2.31, 2.391), (0.3941, 2.413, 2.391), (0.3941, -2.413, 2.391), (0.3941, 2.412, 2.464), (0.3941, -2.412, 2.464), (0.3941, 2.31, 2.464), (0.3941, -2.31, 2.464), (0.3941, 2.294, 2.427), (0.3941, -2.294, 2.427), (0.3941, 2.425, 2.428), (0.3941, -2.425, 2.428), (0.4246, 2.413, 2.391), (0.4246, -2.413, 2.391), (0.4399, 2.426, 2.428), (0.4399, -2.426, 2.428), (0.4246, 2.413, 2.464), (0.4246, -2.413, 2.464), (0.4246, 2.311, 2.464), (0.4246, -2.311, 2.464), (0.4399, 2.294, 2.427), (0.4399, -2.294, 2.427), (0.4246, 2.311, 2.391), (0.4246, -2.311, 2.391), (-0.1054, 2.635, 2.468), (-0.1054, -2.635, 2.468), (-0.1139, 2.635, 2.432), (-0.1139, -2.635, 2.432), (-0.1054, 2.635, 2.396), (-0.1054, -2.635, 2.396), (0.201, 2.635, 2.468), (0.201, -2.635, 2.468), (0.2158, 2.636, 2.432), (0.2158, -2.636, 2.432), (0.201, 2.636, 2.396), (0.201, -2.636, 2.396), (0.04782, 2.635, 2.468), (0.04782, -2.635, 2.468), (0.04782, 2.635, 2.396), (0.04782, -2.635, 2.396), (0.0479, 2.704, 2.395), (0.0479, -2.704, 2.395), (0.2011, 2.71, 2.395), (0.2011, -2.71, 2.395), (-0.07721, 2.709, 2.395), (-0.07721, -2.709, 2.395), (0.04792, 2.725, 2.468), (0.04792, -2.725, 2.468), (0.2011, 2.731, 2.468), (0.2011, -2.731, 2.468), (-0.07719, 2.731, 2.468), (-0.07719, -2.731, 2.468), (0.2023, 2.731, 2.431), (0.2023, -2.731, 2.431), (-0.08571, 2.73, 2.431), (-0.08571, -2.73, 2.431), (-0.02952, 2.748, 2.454), (-0.02952, -2.748, 2.454), (-0.02952, 2.748, 2.431), (-0.02952, -2.748, 2.431), (-0.02952, 2.748, 2.409), (-0.02952, -2.748, 2.409), (0.1535, 2.748, 2.454), (0.1535, -2.748, 2.454), (0.1535, 2.748, 2.431), (0.1535, -2.748, 2.431), (0.1535, 2.748, 2.409), (0.1535, -2.748, 2.409), (0.04795, 2.748, 2.454), (0.04795, -2.748, 2.454), (0.04795, 2.748, 2.409), (0.04795, -2.748, 2.409), (0.04795, 2.748, 2.431), (0.04795, -2.748, 2.431), (-0.06644, 2.128, 2.442), (-0.06644, -2.128, 2.442), (-0.04642, 2.128, 2.382), (-0.04642, -2.128, 2.382), (0.4615, 0.7126, 0.9513), (0.4615, -0.7126, 0.9513), (-0.5336, 0.8123, 0.8417), (-0.5336, -0.8123, 0.8417), (0.6898, 0.8834, 3.443), (0.6898, -0.8834, 3.443), (-0.6708, 0.8612, 3.37), (-0.6708, -0.8612, 3.37), (0.5805, 0.382, 0.8764), (0.5805, -0.382, 0.8764), (0.6328, 0.0, 0.8593), (0.281, 0.8119, 0.7551), (0.281, -0.8119, 0.7551), (-0.005628, 0.8806, 0.706), (-0.005628, -0.8806, 0.706), (-0.4876, 0.8951, 0.6857), (-0.4876, -0.8951, 0.6857), (0.4763, 0.7001, 1.282), (0.4763, -0.7001, 1.282), (0.7311, 0.7235, 2.155), (0.7311, -0.7235, 2.155), (0.8152, 0.7866, 2.691), (0.8152, -0.7866, 2.691), (-0.7618, 0.0, 0.8595), (-0.7386, 0.4992, 0.8734), (-0.7386, -0.4992, 0.8734), (-0.6812, 0.7638, 1.27), (-0.6812, -0.7638, 1.27), (-0.7864, 0.7847, 2.152), (-0.7864, -0.7847, 2.152), (-0.785, 0.8198, 2.723), (-0.785, -0.8198, 2.723), (0.8829, 0.5904, 3.53), (0.8829, -0.5904, 3.53), (0.9692, 0.0, 3.58), (0.41, 0.968, 3.445), (0.41, -0.968, 3.445), (-0.007877, 1.041, 3.448), (-0.007877, -1.041, 3.448), (-0.4926, 0.9805, 3.441), (-0.4926, -0.9805, 3.441), (-0.8643, -3.676e-10, 3.554), (-0.8143, 0.6044, 3.497), (-0.8143, -0.6044, 3.497), (0.4022, 0.3194, 0.7169), (0.4022, -0.3194, 0.7169), (0.4463, 0.0, 0.6978), (-0.004685, 0.3303, 0.6758), (-0.004685, -0.3303, 0.6758), (1.336e-05, 0.0, 0.6405), (-0.4876, 0.357, 0.6581), (-0.4876, -0.357, 0.6581), (-0.4989, 0.0, 0.6325), (0.5646, 0.6543, 3.755), (0.5646, -0.6543, 3.755), (-0.001267, 0.6663, 3.857), (-0.001267, -0.6663, 3.857), (-0.6458, 0.6645, 3.746), (-0.6458, -0.6645, 3.746), (0.6502, 0.0, 3.849), (-1.304e-07, 0.0, 3.988), (-0.6997, 0.0, 3.849), (0.6517, 0.4204, 1.256), (0.6517, -0.4204, 1.256), (0.8421, 0.4603, 2.146), (0.8421, -0.4603, 2.146), (0.9501, 0.4847, 2.679), (0.9501, -0.4847, 2.679), (0.6999, 3.701e-06, 1.238), (0.8974, 0.0, 2.155), (0.9881, 0.0, 2.687), (-0.8595, 0.0, 1.279), (-0.9111, 2.191e-09, 2.119), (-0.9113, 0.0, 2.745), (-0.8173, 0.4899, 1.28), (-0.8173, -0.4899, 1.28), (-0.9, 0.4953, 2.134), (-0.9, -0.4953, 2.134), (-0.8951, 0.5151, 2.696), (-0.8951, -0.5151, 2.696), (0.4638, 0.9761, 2.723), (0.4638, -0.9761, 2.723), (0.4135, 0.8989, 2.155), (0.4135, -0.8989, 2.155), (0.2599, 0.8227, 1.228), (0.2599, -0.8227, 1.228), (-0.001057, 1.061, 2.723), (-0.001057, -1.061, 2.723), (-0.001077, 0.9853, 2.155), (-0.001077, -0.9853, 2.155), (-0.02939, 0.9181, 1.215), (-0.02939, -0.9181, 1.215), (-0.5, 1.013, 2.723), (-0.5, -1.013, 2.723), (-0.5, 0.9726, 2.155), (-0.5, -0.9726, 2.155), (-0.478, 0.9163, 1.247), (-0.478, -0.9163, 1.247), (-0.3502, 0.9065, 0.4384), (-0.3502, -0.9065, 0.4384), (-0.3502, 0.3545, 0.4169), (-0.3502, -0.3545, 0.4169), (-0.001426, 0.3334, 0.4265), (-0.001426, -0.3334, 0.4265), (0.2063, 0.3283, 0.4528), (0.2063, -0.3283, 0.4528), (0.2028, 0.846, 0.4818), (0.2028, -0.846, 0.4818), (-0.002113, 0.8858, 0.4509), (-0.002113, -0.8858, 0.4509), (0.1726, 0.8539, 0.01348), (0.1726, -0.8539, 0.01348), (0.001188, 0.8807, 0.0099), (0.001188, -0.8807, 0.0099), (-0.2993, 0.8998, 0.0099), (-0.2993, -0.8998, 0.0099), (0.173, 0.3358, 0.01067), (0.173, -0.3358, 0.01067), (0.001188, 0.3346, 0.006179), (0.001188, -0.3346, 0.006179), (-0.2993, 0.3513, 0.006796), (-0.2993, -0.3513, 0.006796), (-0.2956, 0.3509, -0.1093), (-0.2956, -0.3509, -0.1093), (-0.2956, 0.8992, -0.1089), (-0.2956, -0.8992, -0.1089), (0.001236, 0.3345, -0.1095), (0.001236, -0.3345, -0.1095), (0.1695, 0.3357, -0.109), (0.1695, -0.3357, -0.109), (0.1695, 0.8544, -0.1089), (0.1695, -0.8544, -0.1089), (0.001236, 0.8804, -0.1089), (0.001236, -0.8804, -0.1089), (0.6147, 0.1618, 0.8715), (0.6147, -0.1618, 0.8715), (-0.7618, 0.1974, 0.8627), (-0.7618, -0.1974, 0.8627), (0.9408, 0.2779, 3.575), (0.9408, -0.2779, 3.575), (-0.8811, 0.2585, 3.545), (-0.8811, -0.2585, 3.545), (0.4233, 0.1549, 0.7076), (0.4233, -0.1549, 0.7076), (-0.0005247, 0.1327, 0.6478), (-0.0005247, -0.1327, 0.6478), (-0.4916, 0.1545, 0.6372), (-0.4916, -0.1545, 0.6372), (-0.6997, 0.3499, 3.849), (-0.6997, -0.3499, 3.849), (3.572e-08, 0.3499, 3.988), (3.572e-08, -0.3499, 3.988), (0.6347, 0.3449, 3.849), (0.6347, -0.3449, 3.849), (0.9718, 0.2422, 2.687), (0.9718, -0.2422, 2.687), (0.8771, 0.1861, 2.154), (0.8771, -0.1861, 2.154), (0.6903, 0.1613, 1.24), (0.6903, -0.1613, 1.24), (-0.919, 0.2177, 2.721), (-0.919, -0.2177, 2.721), (-0.9107, 0.2034, 2.116), (-0.9107, -0.2034, 2.116), (-0.8563, 0.1942, 1.28), (-0.8563, -0.1942, 1.28), (0.8161, 0.7745, 2.585), (0.8161, -0.7745, 2.585), (-0.7937, 0.8149, 2.523), (-0.7937, -0.8149, 2.523), (0.9454, 0.4805, 2.607), (0.9454, -0.4805, 2.607), (0.9502, 0.0, 2.457), (-0.9113, 2.978e-10, 2.509), (-0.8979, 0.5036, 2.481), (-0.8979, -0.5036, 2.481), (0.4636, 0.9605, 2.524), (0.4636, -0.9605, 2.524), (-0.5, 1.015, 2.524), (-0.5, -1.015, 2.524), (0.9423, 0.1879, 2.472), (0.9423, -0.1879, 2.472), (-0.9112, 0.2059, 2.467), (-0.9112, -0.2059, 2.467), (0.9094, 0.0, 2.457), (0.9012, 0.2418, 2.472), (0.9012, -0.2418, 2.472), (0.904, 0.4789, 2.607), (0.904, -0.4789, 2.607), (0.9083, 0.4839, 2.684), (0.9083, -0.4839, 2.684), (0.9473, 0.0, 2.694), (0.9307, 0.242, 2.694), (0.9307, -0.242, 2.694), (0.5351, 0.313, 2.892), (0.5351, -0.313, 2.892), (0.509, 0.6193, 2.842), (0.509, -0.6193, 2.842), (0.556, 0.0, 2.894), (0.5163, 0.6064, 2.541), (0.5163, -0.6064, 2.541), (0.5193, 0.303, 2.359), (0.5193, -0.303, 2.359), (0.5279, 0.0, 2.305), (-0.2008, 1.144, 2.258), (-0.2008, -1.144, 2.258), (-0.2402, 1.156, 2.447), (-0.2402, -1.156, 2.447), (-0.2008, 1.19, 2.62), (-0.2008, -1.19, 2.62), (0.1849, 1.096, 2.258), (0.1849, -1.096, 2.258), (0.2275, 1.111, 2.447), (0.2275, -1.111, 2.447), (0.1905, 1.152, 2.62), (0.1905, -1.152, 2.62), (-0.001569, 1.184, 2.655), (-0.001569, -1.184, 2.655), (-0.001413, 1.121, 2.223), (-0.001413, -1.121, 2.223), (0.02062, 1.705, 2.303), (0.02062, -1.705, 2.303), (0.1456, 1.698, 2.326), (0.1456, -1.698, 2.326), (0.1456, 1.702, 2.552), (0.1456, -1.702, 2.552), (0.02062, 1.707, 2.575), (0.02062, -1.707, 2.575), (-0.1044, 1.71, 2.326), (-0.1044, -1.71, 2.326), (-0.1044, 1.709, 2.552), (-0.1044, -1.709, 2.552), (0.1703, 1.701, 2.444), (0.1703, -1.701, 2.444), (-0.1291, 1.712, 2.444), (-0.1291, -1.712, 2.444), (-0.04642, 2.128, 2.52), (-0.04642, -2.128, 2.52), (0.156, 2.128, 2.358), (0.156, -2.128, 2.358), (0.176, 2.128, 2.442), (0.176, -2.128, 2.442), (0.156, 2.128, 2.52), (0.156, -2.128, 2.52), (0.05477, 2.128, 2.536), (0.05477, -2.128, 2.536), (0.05477, 2.128, 2.342), (0.05477, -2.128, 2.342), (0.6016, 0.2693, 0.8728), (0.6016, -0.2693, 0.8728), (-0.7618, 0.3696, 0.8689), (-0.7618, -0.3696, 0.8689), (0.9237, 0.4236, 3.554), (0.9237, -0.4236, 3.554), (-0.8657, 0.4432, 3.527), (-0.8657, -0.4432, 3.527), (0.4137, 0.2624, 0.7108), (0.4137, -0.2624, 0.7108), (-0.002264, 0.2607, 0.6591), (-0.002264, -0.2607, 0.6591), (-0.4887, 0.2844, 0.6478), (-0.4887, -0.2844, 0.6478), (-0.6822, 0.5024, 3.803), (-0.6822, -0.5024, 3.803), (-3.804e-06, 0.5025, 3.939), (-3.804e-06, -0.5025, 3.939), (0.6012, 0.4939, 3.822), (0.6012, -0.4939, 3.822), (0.9618, 0.3593, 2.683), (0.9618, -0.3593, 2.683), (0.8658, 0.3212, 2.142), (0.8658, -0.3212, 2.142), (0.6759, 0.2974, 1.24), (0.6759, -0.2974, 1.24), (-0.9165, 0.3688, 2.697), (-0.9165, -0.3688, 2.697), (-0.9088, 0.363, 2.123), (-0.9088, -0.363, 2.123), (-0.8413, 0.3548, 1.279), (-0.8413, -0.3548, 1.279), (0.944, 0.3271, 2.537), (0.944, -0.3271, 2.537), (-0.9096, 0.3617, 2.462), (-0.9096, -0.3617, 2.462), (0.9028, 0.3563, 2.537), (0.9028, -0.3563, 2.537), (0.9206, 0.359, 2.689), (0.9206, -0.359, 2.689), (0.5209, 0.4619, 2.868), (0.5209, -0.4619, 2.868), (0.5175, 0.4473, 2.447), (0.5175, -0.4473, 2.447), (0.525, 0.5564, 0.9104), (0.525, -0.5564, 0.9104), (-0.6553, 0.6549, 0.8691), (-0.6553, -0.6549, 0.8691), (0.7661, 0.7441, 3.469), (0.7661, -0.7441, 3.469), (-0.7502, 0.7531, 3.438), (-0.7502, -0.7531, 3.438), (0.4081, 0.5574, 0.7533), (0.4081, -0.5574, 0.7533), (-0.5759, 0.6237, 0.6778), (-0.5759, -0.6237, 0.6778), (-0.5879, 0.8458, 3.627), (-0.5879, -0.8458, 3.627), (-0.01013, 0.8806, 3.649), (-0.01013, -0.8806, 3.649), (0.4683, 0.8295, 3.62), (0.4683, -0.8295, 3.62), (0.8797, 0.6353, 2.698), (0.8797, -0.6353, 2.698), (0.7892, 0.5941, 2.15), (0.7892, -0.5941, 2.15), (0.5962, 0.5559, 1.273), (0.5962, -0.5559, 1.273), (-0.8515, 0.6649, 2.709), (-0.8515, -0.6649, 2.709), (-0.8506, 0.6379, 2.142), (-0.8506, -0.6379, 2.142), (-0.7602, 0.6274, 1.279), (-0.7602, -0.6274, 1.279), (-0.4314, 0.632, 0.4331), (-0.4314, -0.632, 0.4331), (0.2857, 0.577, 0.4851), (0.2857, -0.577, 0.4851), (0.2485, 0.5875, 0.01788), (0.2485, -0.5875, 0.01788), (-0.3689, 0.6264, 0.0099), (-0.3689, -0.6264, 0.0099), (-0.3643, 0.6259, -0.1089), (-0.3643, -0.6259, -0.1089), (0.246, 0.5883, -0.1082), (0.246, -0.5883, -0.1082), (0.001236, 0.6017, -0.1089), (0.001236, -0.6017, -0.1089), (0.8784, 0.6274, 2.58), (0.8784, -0.6274, 2.58), (-0.8522, 0.6576, 2.512), (-0.8522, -0.6576, 2.512), (0.7729, 0.825, 3.179), (0.7729, -0.825, 3.179), (-0.6927, 0.8511, 3.209), (-0.6927, -0.8511, 3.209), (0.9316, 0.5243, 3.21), (0.9316, -0.5243, 3.21), (1.017, 0.0, 3.247), (-0.9373, -2.727e-09, 3.302), (-0.9089, 0.5627, 3.266), (-0.9089, -0.5627, 3.266), (0.4284, 1.004, 3.162), (0.4284, -1.004, 3.162), (-0.001434, 1.051, 3.162), (-0.001434, -1.051, 3.162), (-0.4645, 0.9925, 3.191), (-0.4645, -0.9925, 3.191), (1.002, 0.2687, 3.247), (1.002, -0.2687, 3.247), (-0.9358, 0.2187, 3.299), (-0.9358, -0.2187, 3.299), (0.9717, 0.4191, 3.182), (0.9717, -0.4191, 3.182), (-0.9258, 0.4065, 3.287), (-0.9258, -0.4065, 3.287), (0.8768, 0.6416, 3.172), (0.8768, -0.6416, 3.172), (-0.8181, 0.7113, 3.24), (-0.8181, -0.7113, 3.24), (0.8027, 0.8038, 2.881), (0.8027, -0.8038, 2.881), (-0.8004, 0.8276, 2.88), (-0.8004, -0.8276, 2.88), (0.9299, 0.4986, 2.933), (0.9299, -0.4986, 2.933), (1.003, 0.0, 2.918), (-0.9464, -7.621e-13, 2.918), (-0.9033, 0.5271, 2.883), (-0.9033, -0.5271, 2.883), (0.4536, 0.9853, 2.874), (0.4536, -0.9853, 2.874), (-0.0009664, 1.055, 2.874), (-0.0009664, -1.055, 2.874), (-0.5027, 1.009, 2.874), (-0.5027, -1.009, 2.874), (0.9872, 0.2514, 2.918), (0.9872, -0.2514, 2.918), (-0.941, 0.2098, 2.913), (-0.941, -0.2098, 2.904), (0.9659, 0.4022, 2.963), (0.9659, -0.4022, 2.963), (-0.9275, 0.3768, 2.891), (-0.9275, -0.3768, 2.891), (0.8892, 0.6246, 2.95), (0.8892, -0.6246, 2.95), (-0.8604, 0.6745, 2.883), (-0.8604, -0.6745, 2.883), (0.7884, 0.8155, 3.019), (0.7884, -0.8155, 3.019), (-0.7652, 0.8399, 3.029), (-0.7652, -0.8399, 3.029), (1.01, 0.0, 3.071), (-0.9734, -1.849e-09, 3.076), (-0.9118, 0.5406, 3.067), (-0.9118, -0.5406, 3.067), (0.4417, 0.995, 3.009), (0.4417, -0.995, 3.009), (-0.000854, 1.051, 3.009), (-0.000854, -1.051, 3.009), (-0.5024, 1.009, 3.009), (-0.5024, -1.009, 3.009), (0.9947, 0.2595, 3.071), (0.9947, -0.2595, 3.071), (-0.9528, 0.2053, 3.086), (-0.9528, -0.2053, 3.086), (0.9785, 0.3941, 3.062), (0.9785, -0.3941, 3.062), (-0.9344, 0.385, 3.081), (-0.9344, -0.385, 3.081), (0.8721, 0.6574, 3.036), (0.8721, -0.6574, 3.036), (-0.8665, 0.6859, 3.047), (-0.8665, -0.6859, 3.047), (0.822, 0.6441, 3.044), (0.822, -0.6441, 3.044), (0.8274, 0.6282, 3.18), (0.8274, -0.6282, 3.18), (0.8398, 0.6112, 2.959), (0.8398, -0.6112, 2.959), (0.9297, 0.3808, 3.071), (0.9297, -0.3808, 3.071), (0.9229, 0.4057, 3.19), (0.9229, -0.4057, 3.19), (0.9172, 0.389, 2.971), (0.9172, -0.389, 2.971), (0.8805, 0.4854, 2.941), (0.8805, -0.4854, 2.941), (0.8826, 0.5109, 3.219), (0.8826, -0.5109, 3.219), (0.7614, 0.4772, 3.253), (0.7614, -0.4772, 3.253), (0.8034, 0.3719, 3.23), (0.8034, -0.3719, 3.23), (0.7075, 0.5948, 3.202), (0.7075, -0.5948, 3.202), (0.7955, 0.3555, 2.974), (0.7955, -0.3555, 2.974), (0.7578, 0.452, 2.934), (0.7578, -0.452, 2.934), (0.716, 0.5779, 2.959), (0.716, -0.5779, 2.959), (0.809, 0.3337, 3.093), (0.809, -0.3337, 3.093), (0.6988, 0.6153, 3.067), (0.6988, -0.6153, 3.067), (0.7613, 0.4638, 3.083), (0.7613, -0.4638, 3.083), (0.5641, 0.6976, 1.698), (0.5641, -0.6976, 1.698), (-0.7344, 0.7571, 1.698), (-0.7344, -0.7571, 1.698), (0.7418, 0.4417, 1.686), (0.7418, -0.4417, 1.686), (0.7919, -6.273e-08, 1.673), (-0.9113, 0.0, 1.685), (-0.9092, 0.4776, 1.686), (-0.9092, -0.4776, 1.686), (0.2963, 0.8301, 1.684), (0.2963, -0.8301, 1.684), (-0.01192, 0.9142, 1.685), (-0.01192, -0.9142, 1.685), (-0.4977, 0.9027, 1.685), (-0.4977, -0.9027, 1.685), (0.78, 0.1683, 1.677), (0.78, -0.1683, 1.677), (-0.9113, 0.1972, 1.685), (-0.9113, -0.1972, 1.685), (0.7679, 0.3099, 1.68), (0.7679, -0.3099, 1.68), (-0.911, 0.361, 1.685), (-0.911, -0.361, 1.685), (0.6788, 0.5702, 1.699), (0.6788, -0.5702, 1.699), (-0.8413, 0.6136, 1.694), (-0.8413, -0.6136, 1.694)], [], [(18, 2, 16, 40), (17, 3, 19, 41), (0, 18, 40, 20), (41, 19, 1, 21), (40, 16, 4, 22), (5, 17, 41, 23), (20, 40, 22, 6), (23, 41, 21, 7), (30, 14, 28, 42), (29, 15, 31, 43), (8, 30, 42, 24), (43, 31, 9, 25), (42, 28, 12, 26), (13, 29, 43, 27), (24, 42, 26, 10), (27, 43, 25, 11), (34, 8, 24, 44), (25, 9, 35, 45), (0, 34, 44, 18), (45, 35, 1, 19), (36, 12, 28, 46), (29, 13, 37, 47), (4, 36, 46, 22), (47, 37, 5, 23), (46, 28, 14, 38), (15, 29, 47, 39), (22, 46, 38, 6), (39, 47, 23, 7), (18, 44, 48, 50), (49, 45, 19, 51), (44, 24, 52, 48), (53, 25, 45, 49), (10, 32, 56, 54), (57, 33, 11, 55), (32, 2, 58, 56), (59, 3, 33, 57), (24, 10, 54, 52), (55, 11, 25, 53), (2, 18, 50, 58), (51, 19, 3, 59), (58, 50, 62, 60), (63, 51, 59, 61), (52, 54, 66, 64), (67, 55, 53, 65), (56, 58, 60, 68), (61, 59, 57, 69), (54, 56, 68, 66), (69, 57, 55, 67), (48, 52, 64, 70), (65, 53, 49, 71), (50, 48, 70, 62), (71, 49, 51, 63), (62, 70, 74, 72), (75, 71, 63, 73), (70, 64, 76, 74), (77, 65, 71, 75), (66, 68, 80, 78), (81, 69, 67, 79), (68, 60, 82, 80), (83, 61, 69, 81), (64, 66, 78, 76), (79, 67, 65, 77), (60, 62, 72, 82), (73, 63, 61, 83), (72, 74, 80, 82), (81, 75, 73, 83), (74, 76, 78, 80), (79, 77, 75, 81), (38, 14, 84, 86), (85, 15, 39, 87), (6, 38, 86, 88), (87, 39, 7, 89), (8, 34, 92, 90), (93, 35, 9, 91), (34, 0, 94, 92), (95, 1, 35, 93), (14, 30, 96, 84), (97, 31, 15, 85), (30, 8, 90, 96), (91, 9, 31, 97), (20, 6, 88, 98), (89, 7, 21, 99), (0, 20, 98, 94), (99, 21, 1, 95), (94, 98, 100, 102), (101, 99, 95, 103), (98, 88, 104, 100), (105, 89, 99, 101), (96, 90, 108, 106), (109, 91, 97, 107), (84, 96, 106, 110), (107, 97, 85, 111), (92, 94, 102, 112), (103, 95, 93, 113), (90, 92, 112, 108), (113, 93, 91, 109), (88, 86, 114, 104), (115, 87, 89, 105), (86, 84, 110, 114), (111, 85, 87, 115), (114, 110, 116, 118), (117, 111, 115, 119), (104, 114, 118, 120), (119, 115, 105, 121), (108, 112, 124, 122), (125, 113, 109, 123), (112, 102, 126, 124), (127, 103, 113, 125), (110, 106, 128, 116), (129, 107, 111, 117), (106, 108, 122, 128), (123, 109, 107, 129), (100, 104, 120, 130), (121, 105, 101, 131), (102, 100, 130, 126), (131, 101, 103, 127), (128, 132, 118, 116), (119, 133, 129, 117), (132, 130, 120, 118), (121, 131, 133, 119), (122, 124, 132, 128), (133, 125, 123, 129), (124, 126, 130, 132), (131, 127, 125, 133), (12, 36, 134, 374), (135, 37, 13, 375), (36, 4, 136, 134), (137, 5, 37, 135), (32, 10, 380, 378), (381, 11, 33, 379), (2, 32, 378, 376), (379, 33, 3, 377), (26, 12, 374, 382), (375, 13, 27, 383), (10, 26, 382, 380), (383, 27, 11, 381), (4, 16, 384, 136), (385, 17, 5, 137), (16, 2, 376, 384), (377, 3, 17, 385), (155, 138, 149, 222), (150, 139, 156, 223), (222, 149, 151, 228), (152, 150, 223, 229), (228, 151, 153, 234), (154, 152, 229, 235), (234, 153, 140, 164), (141, 154, 235, 165), (185, 188, 238, 240), (239, 189, 186, 241), (182, 185, 240, 242), (241, 186, 183, 243), (153, 151, 246, 236), (247, 152, 154, 237), (151, 149, 244, 246), (245, 150, 152, 247), (246, 244, 248, 250), (249, 245, 247, 251), (236, 246, 250, 252), (251, 247, 237, 253), (242, 240, 256, 254), (257, 241, 243, 255), (240, 238, 258, 256), (259, 239, 241, 257), (256, 258, 260, 264), (261, 259, 257, 265), (254, 256, 264, 266), (265, 257, 255, 267), (252, 250, 270, 262), (271, 251, 253, 263), (250, 248, 268, 270), (269, 249, 251, 271), (272, 148, 184, 280), (184, 148, 273, 281), (280, 184, 187, 282), (187, 184, 281, 283), (282, 187, 190, 284), (190, 187, 283, 285), (284, 190, 161, 274), (161, 190, 285, 275), (278, 179, 199, 286), (199, 179, 279, 287), (286, 199, 198, 288), (198, 199, 287, 289), (288, 198, 197, 290), (197, 198, 289, 291), (290, 197, 172, 276), (172, 197, 291, 277), (296, 206, 148, 272), (148, 206, 297, 273), (209, 302, 274, 161), (275, 303, 209, 161), (159, 304, 314, 218), (315, 305, 160, 219), (304, 157, 220, 314), (221, 158, 305, 315), (230, 316, 306, 168), (307, 317, 231, 169), (316, 232, 166, 306), (167, 233, 317, 307), (310, 207, 294, 318), (295, 207, 310, 319), (298, 320, 311, 211), (311, 321, 299, 211), (320, 300, 210, 311), (210, 301, 321, 311), (310, 318, 323, 322), (324, 319, 310, 322), (308, 204, 327, 325), (328, 205, 309, 326), (292, 208, 329, 330), (329, 208, 293, 331), (330, 329, 336, 332), (336, 329, 331, 333), (325, 327, 334, 337), (335, 328, 326, 338), (322, 323, 339, 341), (340, 324, 322, 341), (336, 341, 339, 332), (340, 341, 336, 333), (232, 316, 344, 342), (345, 317, 233, 343), (316, 230, 346, 344), (347, 231, 317, 345), (314, 220, 348, 350), (349, 221, 315, 351), (218, 314, 350, 352), (351, 315, 219, 353), (230, 224, 354, 346), (355, 225, 231, 347), (226, 232, 342, 356), (343, 233, 227, 357), (224, 218, 352, 354), (353, 219, 225, 355), (220, 226, 356, 348), (357, 227, 221, 349), (348, 356, 358, 360), (359, 357, 349, 361), (354, 352, 362, 364), (363, 353, 355, 365), (356, 342, 366, 358), (367, 343, 357, 359), (346, 354, 364, 368), (365, 355, 347, 369), (352, 350, 370, 362), (371, 351, 353, 363), (350, 348, 360, 370), (361, 349, 351, 371), (344, 346, 368, 372), (369, 347, 345, 373), (342, 344, 372, 366), (373, 345, 343, 367), (366, 372, 134, 136), (135, 373, 367, 137), (372, 368, 374, 134), (375, 369, 373, 135), (370, 360, 376, 378), (377, 361, 371, 379), (362, 370, 378, 380), (379, 371, 363, 381), (368, 364, 382, 374), (383, 365, 369, 375), (358, 366, 136, 384), (137, 367, 359, 385), (364, 362, 380, 382), (381, 363, 365, 383), (360, 358, 384, 376), (385, 359, 361, 377), (146, 386, 394, 182), (395, 387, 147, 183), (386, 272, 280, 394), (281, 273, 387, 395), (182, 394, 396, 185), (397, 395, 183, 186), (394, 280, 282, 396), (283, 281, 395, 397), (185, 396, 398, 188), (399, 397, 186, 189), (396, 282, 284, 398), (285, 283, 397, 399), (188, 398, 388, 162), (389, 399, 189, 163), (398, 284, 274, 388), (275, 285, 399, 389), (180, 392, 400, 195), (401, 393, 181, 196), (392, 278, 286, 400), (287, 279, 393, 401), (195, 400, 402, 193), (403, 401, 196, 194), (400, 286, 288, 402), (289, 287, 401, 403), (193, 402, 404, 191), (405, 403, 194, 192), (402, 288, 290, 404), (291, 289, 403, 405), (191, 404, 390, 170), (391, 405, 192, 171), (404, 290, 276, 390), (277, 291, 405, 391), (200, 410, 386, 146), (387, 411, 201, 147), (410, 296, 272, 386), (273, 297, 411, 387), (302, 416, 388, 274), (389, 417, 303, 275), (416, 212, 162, 388), (163, 213, 417, 389), (294, 408, 418, 318), (419, 409, 295, 319), (408, 202, 308, 418), (309, 203, 409, 419), (312, 420, 412, 216), (413, 421, 313, 217), (420, 320, 298, 412), (299, 321, 421, 413), (214, 414, 420, 312), (421, 415, 215, 313), (414, 300, 320, 420), (321, 301, 415, 421), (318, 418, 422, 323), (423, 419, 319, 324), (418, 308, 325, 422), (326, 309, 419, 423), (204, 406, 424, 327), (425, 407, 205, 328), (406, 292, 330, 424), (331, 293, 407, 425), (327, 424, 426, 334), (427, 425, 328, 335), (424, 330, 332, 426), (333, 331, 425, 427), (323, 422, 428, 339), (429, 423, 324, 340), (422, 325, 337, 428), (338, 326, 423, 429), (339, 428, 426, 332), (427, 429, 340, 333), (428, 337, 334, 426), (335, 338, 429, 427), (138, 430, 438, 149), (439, 431, 139, 150), (430, 146, 182, 438), (183, 147, 431, 439), (153, 440, 432, 140), (433, 441, 154, 141), (440, 188, 162, 432), (163, 189, 441, 433), (144, 436, 442, 177), (443, 437, 145, 178), (436, 180, 195, 442), (196, 181, 437, 443), (177, 442, 444, 175), (445, 443, 178, 176), (442, 195, 193, 444), (194, 196, 443, 445), (175, 444, 446, 173), (447, 445, 176, 174), (444, 193, 191, 446), (192, 194, 445, 447), (173, 446, 434, 142), (435, 447, 174, 143), (446, 191, 170, 434), (171, 192, 447, 435), (430, 138, 155, 452), (156, 139, 431, 453), (452, 200, 146, 430), (147, 201, 453, 431), (212, 458, 432, 162), (433, 459, 213, 163), (458, 164, 140, 432), (141, 165, 459, 433), (188, 440, 460, 238), (461, 441, 189, 239), (440, 153, 236, 460), (237, 154, 441, 461), (149, 438, 462, 244), (463, 439, 150, 245), (438, 182, 242, 462), (243, 183, 439, 463), (244, 462, 464, 248), (465, 463, 245, 249), (462, 242, 254, 464), (255, 243, 463, 465), (238, 460, 466, 258), (467, 461, 239, 259), (460, 236, 252, 466), (253, 237, 461, 467), (258, 466, 468, 260), (469, 467, 259, 261), (466, 252, 262, 468), (263, 253, 467, 469), (248, 464, 470, 268), (471, 465, 249, 269), (464, 254, 266, 470), (267, 255, 465, 471), (270, 472, 468, 262), (469, 473, 271, 263), (472, 264, 260, 468), (261, 265, 473, 469), (268, 470, 472, 270), (473, 471, 269, 271), (470, 266, 264, 472), (265, 267, 471, 473), (304, 474, 450, 157), (451, 475, 305, 158), (474, 308, 202, 450), (203, 309, 475, 451), (159, 448, 474, 304), (475, 449, 160, 305), (448, 204, 308, 474), (309, 205, 449, 475), (312, 476, 456, 214), (457, 477, 313, 215), (476, 306, 166, 456), (167, 307, 477, 457), (216, 454, 476, 312), (477, 455, 217, 313), (454, 168, 306, 476), (307, 169, 455, 477), (142, 478, 488, 173), (489, 479, 143, 174), (173, 488, 490, 175), (491, 489, 174, 176), (175, 490, 492, 177), (493, 491, 176, 178), (177, 492, 480, 144), (481, 493, 178, 145), (172, 484, 494, 276), (495, 484, 172, 277), (278, 496, 485, 179), (485, 497, 279, 179), (390, 498, 482, 170), (483, 499, 391, 171), (276, 494, 498, 390), (499, 495, 277, 391), (392, 500, 496, 278), (497, 501, 393, 279), (180, 486, 500, 392), (501, 487, 181, 393), (434, 502, 478, 142), (479, 503, 435, 143), (170, 482, 502, 434), (503, 483, 171, 435), (436, 504, 486, 180), (487, 505, 437, 181), (144, 480, 504, 436), (505, 481, 145, 437), (506, 159, 218, 516), (219, 160, 507, 517), (516, 218, 224, 518), (225, 219, 517, 519), (518, 224, 230, 520), (231, 225, 519, 521), (520, 230, 168, 508), (169, 231, 521, 509), (512, 208, 292, 522), (293, 208, 512, 523), (524, 298, 211, 513), (211, 299, 525, 513), (526, 406, 204, 510), (205, 407, 527, 511), (522, 292, 406, 526), (407, 293, 523, 527), (528, 412, 298, 524), (299, 413, 529, 525), (514, 216, 412, 528), (413, 217, 515, 529), (530, 448, 159, 506), (160, 449, 531, 507), (510, 204, 448, 530), (449, 205, 511, 531), (532, 454, 216, 514), (217, 455, 533, 515), (508, 168, 454, 532), (455, 169, 509, 533), (478, 534, 542, 488), (543, 535, 479, 489), (534, 506, 516, 542), (517, 507, 535, 543), (488, 542, 544, 490), (545, 543, 489, 491), (542, 516, 518, 544), (519, 517, 543, 545), (490, 544, 546, 492), (547, 545, 491, 493), (544, 518, 520, 546), (521, 519, 545, 547), (492, 546, 536, 480), (537, 547, 493, 481), (546, 520, 508, 536), (509, 521, 547, 537), (484, 538, 548, 494), (549, 538, 484, 495), (538, 512, 522, 548), (523, 512, 538, 549), (496, 550, 539, 485), (539, 551, 497, 485), (550, 524, 513, 539), (513, 525, 551, 539), (494, 548, 552, 498), (553, 549, 495, 499), (548, 522, 526, 552), (527, 523, 549, 553), (500, 554, 550, 496), (551, 555, 501, 497), (554, 528, 524, 550), (525, 529, 555, 551), (486, 540, 554, 500), (555, 541, 487, 501), (540, 514, 528, 554), (529, 515, 541, 555), (502, 556, 534, 478), (535, 557, 503, 479), (556, 530, 506, 534), (507, 531, 557, 535), (504, 558, 540, 486), (541, 559, 505, 487), (558, 532, 514, 540), (515, 533, 559, 541), (480, 536, 558, 504), (559, 537, 481, 505), (536, 508, 532, 558), (533, 509, 537, 559), (556, 502, 562, 560), (563, 503, 557, 561), (530, 556, 560, 564), (561, 557, 531, 565), (498, 552, 566, 568), (567, 553, 499, 569), (552, 526, 570, 566), (571, 527, 553, 567), (510, 530, 564, 572), (565, 531, 511, 573), (526, 510, 572, 570), (573, 511, 527, 571), (502, 482, 574, 562), (575, 483, 503, 563), (482, 498, 568, 574), (569, 499, 483, 575), (574, 568, 578, 576), (579, 569, 575, 577), (562, 574, 576, 580), (577, 575, 563, 581), (570, 572, 584, 582), (585, 573, 571, 583), (572, 564, 586, 584), (587, 565, 573, 585), (566, 570, 582, 588), (583, 571, 567, 589), (568, 566, 588, 578), (589, 567, 569, 579), (564, 560, 590, 586), (591, 561, 565, 587), (560, 562, 580, 590), (581, 563, 561, 591), (578, 588, 592, 576), (593, 589, 579, 577), (588, 582, 584, 592), (585, 583, 589, 593), (576, 592, 590, 580), (591, 593, 577, 581), (592, 584, 586, 590), (587, 585, 593, 591), (157, 594, 604, 220), (605, 595, 158, 221), (594, 155, 222, 604), (223, 156, 595, 605), (220, 604, 606, 226), (607, 605, 221, 227), (604, 222, 228, 606), (229, 223, 605, 607), (226, 606, 608, 232), (609, 607, 227, 233), (606, 228, 234, 608), (235, 229, 607, 609), (232, 608, 596, 166), (597, 609, 233, 167), (608, 234, 164, 596), (165, 235, 609, 597), (207, 600, 610, 294), (611, 600, 207, 295), (600, 206, 296, 610), (297, 206, 600, 611), (300, 612, 601, 210), (601, 613, 301, 210), (612, 302, 209, 601), (209, 303, 613, 601), (408, 614, 598, 202), (599, 615, 409, 203), (614, 410, 200, 598), (201, 411, 615, 599), (294, 610, 614, 408), (615, 611, 295, 409), (610, 296, 410, 614), (411, 297, 611, 615), (414, 616, 612, 300), (613, 617, 415, 301), (616, 416, 302, 612), (303, 417, 617, 613), (214, 602, 616, 414), (617, 603, 215, 415), (602, 212, 416, 616), (417, 213, 603, 617), (450, 618, 594, 157), (595, 619, 451, 158), (618, 452, 155, 594), (156, 453, 619, 595), (202, 598, 618, 450), (619, 599, 203, 451), (598, 200, 452, 618), (453, 201, 599, 619), (456, 620, 602, 214), (603, 621, 457, 215), (620, 458, 212, 602), (213, 459, 621, 603), (166, 596, 620, 456), (621, 597, 167, 457), (596, 164, 458, 620), (459, 165, 597, 621)])
me_cube.polygons.foreach_set('use_smooth', [True] * 620)
me_cube.materials.append(mat_material)
me_cube.use_remesh_preserve_volume = False
me_cube.use_remesh_preserve_attributes = False
me_cube.use_mirror_vertex_groups = False
me_cube.update()

# ---- objects
ob_sphere_001 = bpy.data.objects.new('Sphere.001', me_sphere_001)
ob_sphere = bpy.data.objects.new('Sphere', me_sphere)
ob_character = bpy.data.objects.new('Character', me_cube)
ob_lamp = bpy.data.objects.new('Lamp', light_lamp)
ob_camera = bpy.data.objects.new('Camera', cam_camera)

# ---- transforms, parenting, visibility, modifiers, constraints
ob_sphere_001.location = (0.7566, -0.5072, 3.063)
ob_sphere_001.scale = (0.2046, 0.2046, 0.2046)
ob_sphere_001.lineart.crease_threshold = 0.0
ob_sphere.location = (0.7566, 0.4721, 3.063)
ob_sphere.scale = (0.2046, 0.2046, 0.2046)
ob_sphere.lineart.crease_threshold = 0.0
ob_character.location = (0.0, 0.0, 0.0)
ob_character.lock_rotations_4d = False
ob_character.empty_display_type = 'ARROWS'
ob_character.lineart.crease_threshold = 0.0
_m = ob_character.modifiers.new('Subsurf', 'SUBSURF')
_m.uv_smooth = 'PRESERVE_CORNERS'
_m.quality = 2
_m.show_only_control_edges = False
ob_lamp.location = (4.076, 1.005, 5.904)
ob_lamp.rotation_euler = (0.6503, 0.05522, 1.866)
ob_lamp.lock_rotations_4d = False
ob_lamp.empty_display_type = 'ARROWS'
ob_lamp.color = (0.0, 0.0, 0.0, 0.0)
ob_lamp.lineart.crease_threshold = 0.0
ob_camera.location = (7.481, -6.508, 5.344)
ob_camera.rotation_euler = (1.109, 0.01082, 0.8149)
ob_camera.lock_rotations_4d = False
ob_camera.empty_display_type = 'ARROWS'
ob_camera.color = (0.0, 0.0, 0.0, 0.0)
ob_camera.display_type = 'WIRE'
ob_camera.lineart.crease_threshold = 0.0

# ---- collection membership
col_collection_1.objects.link(ob_sphere_001)
col_collection_1.objects.link(ob_sphere)
col_collection_1.objects.link(ob_character)
col_collection_1.objects.link(ob_lamp)
col_collection_1.objects.link(ob_camera)

# ---- scene / render settings (as saved in the file)
scene.camera = ob_camera
scene.frame_start = 1; scene.frame_end = 250; scene.frame_set(1)
scene.render.engine = 'BLENDER_EEVEE_NEXT'
scene.render.image_settings.color_mode = 'RGB'
scene.render.image_settings.compression = 90
scene.render.resolution_percentage = 50
scene.render.dither_intensity = 0.0
scene.render.bake_margin = 2
scene.render.bake_bias = 0.0
scene.cycles.use_denoising = False
scene.cycles.samples = 10
scene.cycles.sampling_pattern = 'TABULATED_SOBOL'
scene.cycles.light_sampling_threshold = 0.0
scene.cycles.use_adaptive_sampling = False
scene.cycles.use_light_tree = False
scene.cycles.blur_glossy = 0.0
scene.cycles.volume_bounces = 1
scene.cycles.pixel_filter_type = 'GAUSSIAN'
scene.cycles.sample_clamp_indirect = 0.0
scene.view_settings.view_transform = 'Standard'
bpy.context.view_layer.update()
